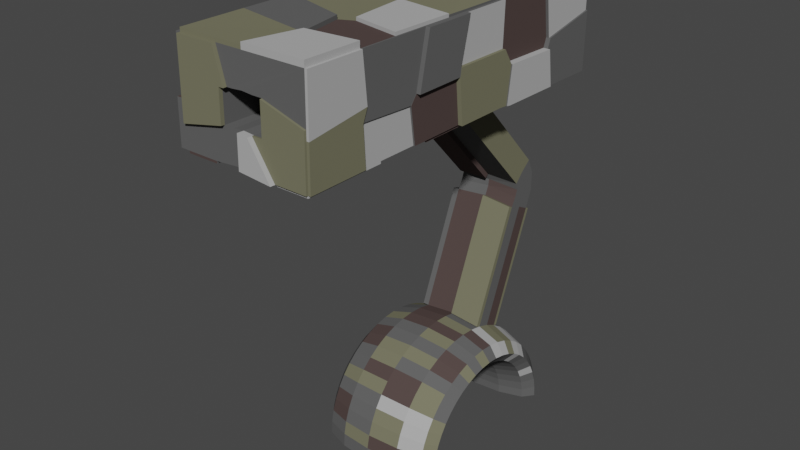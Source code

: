 # Source: Turret.blend  (saved by Blender 2.82.7; exported with 4.5.12 LTS)
import bpy
from mathutils import Matrix  # noqa: F401  (used for matrix-valued properties, if any)

bpy.ops.wm.read_factory_settings(use_empty=True)
scene = bpy.context.scene
scene.name = 'Scene'

# ---- collections
col_collection = bpy.data.collections.new('Collection'); scene.collection.children.link(col_collection)

# ---- materials (node trees are filled in below, after node groups)
mat_material_001 = bpy.data.materials.new('Material.001')
mat_material_001.use_transparent_shadow = False
mat_material_001.diffuse_color = (0.1149, 0.1149, 0.1149, 1.0)
mat_material_002 = bpy.data.materials.new('Material.002')
mat_material_002.use_transparent_shadow = False
mat_material_002.diffuse_color = (0.4292, 0.4292, 0.4292, 1.0)
mat_material_003 = bpy.data.materials.new('Material.003')
mat_material_003.use_transparent_shadow = False
mat_material_003.diffuse_color = (0.1789, 0.1744, 0.1138, 1.0)
mat_material_004 = bpy.data.materials.new('Material.004')
mat_material_004.use_transparent_shadow = False
mat_material_004.diffuse_color = (0.08353, 0.06015, 0.05661, 1.0)

# ---- material node trees

# ---- world
world_world = bpy.data.worlds.new('World'); scene.world = world_world
world_world.use_nodes = True; world_world.node_tree.nodes.clear()
_N = world_world.node_tree.nodes; _L = world_world.node_tree.links
n0 = _N.new('ShaderNodeOutputWorld'); n0.name = 'World Output'; n0.location = (300, 300)
n1 = _N.new('ShaderNodeBackground'); n1.name = 'Background'; n1.location = (10, 300)
n1.inputs[0].default_value = (0.05088, 0.05088, 0.05088, 1.0)
_L.new(n1.outputs[0], n0.inputs[0])
n0.is_active_output = True
world_world.color = (0.05088, 0.05088, 0.05088)
world_world.use_sun_shadow = False
world_world.sun_shadow_jitter_overblur = 0.0

# ---- meshes
me_torus = bpy.data.meshes.new('Torus')
me_torus.from_pydata([(-4.265e-08, 0.3401, -5.261e-08), (0.103, 0.331, -5.183e-08), (0.1784, 0.3061, -5.183e-08), (0.206, 0.2721, -4.777e-08), (0.1784, 0.2381, -4.777e-08), (0.103, 0.2132, -4.372e-08), (-4.265e-08, 0.2041, -4.234e-08), (-0.103, 0.2132, -4.169e-08), (-0.1784, 0.2381, -4.372e-08), (-0.206, 0.2721, -4.372e-08), (-0.1784, 0.3061, -4.777e-08), (-0.103, 0.331, -4.98e-08), (-3.206e-08, 0.3372, 0.04439), (0.103, 0.3281, 0.0432), (0.1784, 0.3035, 0.03995), (0.206, 0.2697, 0.03551), (0.1784, 0.236, 0.03107), (0.103, 0.2113, 0.02782), (-3.82e-08, 0.2023, 0.02663), (-0.103, 0.2113, 0.02782), (-0.1784, 0.236, 0.03107), (-0.206, 0.2697, 0.03551), (-0.1784, 0.3035, 0.03995), (-0.103, 0.3281, 0.0432), (-3.206e-08, 0.3285, 0.08802), (0.103, 0.3197, 0.08566), (0.1784, 0.2957, 0.07922), (0.206, 0.2628, 0.07042), (0.1784, 0.23, 0.06162), (0.103, 0.2059, 0.05517), (-3.206e-08, 0.1971, 0.05281), (-0.103, 0.2059, 0.05517), (-0.1784, 0.23, 0.06162), (-0.206, 0.2628, 0.07042), (-0.1784, 0.2957, 0.07922), (-0.103, 0.3197, 0.08566), (-3.206e-08, 0.3142, 0.1301), (0.103, 0.3058, 0.1267), (0.1784, 0.2828, 0.1171), (0.206, 0.2514, 0.1041), (0.1784, 0.2199, 0.0911), (0.103, 0.1969, 0.08158), (-3.206e-08, 0.1885, 0.07809), (-0.103, 0.1969, 0.08158), (-0.1784, 0.2199, 0.0911), (-0.206, 0.2514, 0.1041), (-0.1784, 0.2828, 0.1171), (-0.103, 0.3058, 0.1267), (-7.495e-09, 0.2945, 0.17), (0.103, 0.2866, 0.1655), (0.1784, 0.2651, 0.153), (0.206, 0.2356, 0.136), (0.1784, 0.2062, 0.119), (0.103, 0.1846, 0.1066), (-3.206e-08, 0.1767, 0.102), (-0.103, 0.1846, 0.1066), (-0.1784, 0.2062, 0.119), (-0.206, 0.2356, 0.136), (-0.1784, 0.2651, 0.153), (-0.103, 0.2866, 0.1655), (-7.495e-09, 0.2698, 0.207), (0.103, 0.2626, 0.2015), (0.1784, 0.2428, 0.1863), (0.206, 0.2159, 0.1656), (0.1784, 0.1889, 0.1449), (0.103, 0.1691, 0.1298), (-3.206e-08, 0.1619, 0.1242), (-0.103, 0.1691, 0.1298), (-0.1784, 0.1889, 0.1449), (-0.206, 0.2159, 0.1656), (-0.1784, 0.2428, 0.1863), (-0.103, 0.2626, 0.2015), (-7.495e-09, 0.2405, 0.2405), (0.103, 0.234, 0.234), (0.1784, 0.2164, 0.2164), (0.206, 0.1924, 0.1924), (0.1784, 0.1683, 0.1683), (0.103, 0.1507, 0.1507), (-7.495e-09, 0.1443, 0.1443), (-0.103, 0.1507, 0.1507), (-0.1784, 0.1683, 0.1683), (-0.206, 0.1924, 0.1924), (-0.1784, 0.2164, 0.2164), (-0.103, 0.234, 0.234), (-7.495e-09, 0.207, 0.2698), (0.103, 0.2015, 0.2626), (0.1784, 0.1863, 0.2428), (0.206, 0.1656, 0.2159), (0.1784, 0.1449, 0.1889), (0.103, 0.1298, 0.1691), (-7.495e-09, 0.1242, 0.1619), (-0.103, 0.1298, 0.1691), (-0.1784, 0.1449, 0.1889), (-0.206, 0.1656, 0.2159), (-0.1784, 0.1863, 0.2428), (-0.103, 0.2015, 0.2626), (-7.495e-09, 0.17, 0.2945), (0.103, 0.1655, 0.2866), (0.1784, 0.153, 0.2651), (0.206, 0.136, 0.2356), (0.1784, 0.119, 0.2062), (0.103, 0.1066, 0.1846), (-7.495e-09, 0.102, 0.1767), (-0.103, 0.1066, 0.1846), (-0.1784, 0.119, 0.2062), (-0.206, 0.136, 0.2356), (-0.1784, 0.153, 0.2651), (-0.103, 0.1655, 0.2866), (-3.466e-09, 0.3399, 0.7154), (0.103, 0.1267, 0.3058), (0.1784, 0.1171, 0.2828), (0.206, 0.1041, 0.2514), (0.1784, 0.0911, 0.2199), (0.103, 0.08158, 0.1969), (-7.495e-09, 0.07809, 0.1885), (-0.103, 0.08158, 0.1969), (-0.1784, 0.0911, 0.2199), (-0.206, 0.1041, 0.2514), (-0.1784, 0.1171, 0.2828), (-0.103, 0.1267, 0.3058), (-7.495e-09, 0.08802, 0.3285), (0.103, 0.08566, 0.3197), (0.1784, 0.07922, 0.2957), (0.206, 0.07042, 0.2628), (0.1784, 0.06162, 0.23), (0.103, 0.05517, 0.2059), (-7.495e-09, 0.05281, 0.1971), (-0.103, 0.05517, 0.2059), (-0.1784, 0.06162, 0.23), (-0.206, 0.07042, 0.2628), (-0.1784, 0.07922, 0.2957), (-0.103, 0.08566, 0.3197), (-7.495e-09, 0.04439, 0.3372), (0.103, 0.0432, 0.3281), (0.1784, 0.03995, 0.3035), (0.206, 0.03551, 0.2697), (0.1784, 0.03107, 0.236), (0.103, 0.02782, 0.2113), (-7.495e-09, 0.02663, 0.2023), (-0.103, 0.02782, 0.2113), (-0.1784, 0.03107, 0.236), (-0.206, 0.03551, 0.2697), (-0.1784, 0.03995, 0.3035), (-0.103, 0.0432, 0.3281), (-7.495e-09, 3.468e-08, 0.3401), (0.103, 3.389e-08, 0.331), (0.1784, 3.171e-08, 0.3061), (0.206, 2.874e-08, 0.2721), (0.1784, 2.576e-08, 0.2381), (0.103, 2.359e-08, 0.2132), (-7.495e-09, 2.279e-08, 0.2041), (-0.103, 2.359e-08, 0.2132), (-0.1784, 2.576e-08, 0.2381), (-0.206, 2.874e-08, 0.2721), (-0.1784, 3.171e-08, 0.3061), (-0.103, 3.389e-08, 0.331), (-7.495e-09, -0.04439, 0.3372), (0.103, -0.0432, 0.3281), (0.1784, -0.03995, 0.3035), (0.206, -0.03551, 0.2697), (0.1784, -0.03107, 0.236), (0.103, -0.02782, 0.2113), (-7.495e-09, -0.02663, 0.2023), (-0.103, -0.02782, 0.2113), (-0.1784, -0.03107, 0.236), (-0.206, -0.03551, 0.2697), (-0.1784, -0.03995, 0.3035), (-0.103, -0.0432, 0.3281), (-7.495e-09, -0.08802, 0.3285), (0.103, -0.08566, 0.3197), (0.1784, -0.07922, 0.2957), (0.206, -0.07042, 0.2628), (0.1784, -0.06162, 0.23), (0.103, -0.05517, 0.2059), (-7.495e-09, -0.05281, 0.1971), (-0.103, -0.05517, 0.2059), (-0.1784, -0.06162, 0.23), (-0.206, -0.07042, 0.2628), (-0.1784, -0.07922, 0.2957), (-0.103, -0.08566, 0.3197), (-7.495e-09, -0.1301, 0.3142), (0.103, -0.1267, 0.3058), (0.1784, -0.1171, 0.2828), (0.206, -0.1041, 0.2514), (0.1784, -0.0911, 0.2199), (0.103, -0.08158, 0.1969), (-7.495e-09, -0.07809, 0.1885), (-0.103, -0.08158, 0.1969), (-0.1784, -0.0911, 0.2199), (-0.206, -0.1041, 0.2514), (-0.1784, -0.1171, 0.2828), (-0.103, -0.1267, 0.3058), (-7.495e-09, -0.17, 0.2945), (0.103, -0.1655, 0.2866), (0.1784, -0.153, 0.2651), (0.206, -0.136, 0.2356), (0.1784, -0.119, 0.2062), (0.103, -0.1066, 0.1846), (-7.495e-09, -0.102, 0.1767), (-0.103, -0.1066, 0.1846), (-0.1784, -0.119, 0.2062), (-0.206, -0.136, 0.2356), (-0.1784, -0.153, 0.2651), (-0.103, -0.1655, 0.2866), (-7.495e-09, -0.207, 0.2698), (0.103, -0.2015, 0.2626), (0.1784, -0.1863, 0.2428), (0.206, -0.1656, 0.2159), (0.1784, -0.1449, 0.1889), (0.103, -0.1298, 0.1691), (-7.495e-09, -0.1242, 0.1619), (-0.103, -0.1298, 0.1691), (-0.1784, -0.1449, 0.1889), (-0.206, -0.1656, 0.2159), (-0.1784, -0.1863, 0.2428), (-0.103, -0.2015, 0.2626), (-7.495e-09, -0.2405, 0.2405), (0.103, -0.234, 0.234), (0.1784, -0.2164, 0.2164), (0.206, -0.1924, 0.1924), (0.1784, -0.1683, 0.1683), (0.103, -0.1507, 0.1507), (-7.495e-09, -0.1443, 0.1443), (-0.103, -0.1507, 0.1507), (-0.1784, -0.1683, 0.1683), (-0.206, -0.1924, 0.1924), (-0.1784, -0.2164, 0.2164), (-0.103, -0.234, 0.234), (-7.495e-09, -0.2698, 0.207), (0.103, -0.2626, 0.2015), (0.1784, -0.2428, 0.1863), (0.206, -0.2159, 0.1656), (0.1784, -0.1889, 0.1449), (0.103, -0.1691, 0.1298), (-3.206e-08, -0.1619, 0.1242), (-0.103, -0.1691, 0.1298), (-0.1784, -0.1889, 0.1449), (-0.206, -0.2159, 0.1656), (-0.1784, -0.2428, 0.1863), (-0.103, -0.2626, 0.2015), (-7.495e-09, -0.2945, 0.17), (0.103, -0.2866, 0.1655), (0.1784, -0.2651, 0.153), (0.206, -0.2356, 0.136), (0.1784, -0.2062, 0.119), (0.103, -0.1846, 0.1066), (-3.206e-08, -0.1767, 0.102), (-0.103, -0.1846, 0.1066), (-0.1784, -0.2062, 0.119), (-0.206, -0.2356, 0.136), (-0.1784, -0.2651, 0.153), (-0.103, -0.2866, 0.1655), (-3.206e-08, -0.3142, 0.1301), (0.103, -0.3058, 0.1267), (0.1784, -0.2828, 0.1171), (0.206, -0.2514, 0.1041), (0.1784, -0.2199, 0.0911), (0.103, -0.1969, 0.08158), (-3.206e-08, -0.1885, 0.07809), (-0.103, -0.1969, 0.08158), (-0.1784, -0.2199, 0.0911), (-0.206, -0.2514, 0.1041), (-0.1784, -0.2828, 0.1171), (-0.103, -0.3058, 0.1267), (-3.206e-08, -0.3285, 0.08802), (0.103, -0.3197, 0.08566), (0.1784, -0.2957, 0.07922), (0.206, -0.2628, 0.07042), (0.1784, -0.23, 0.06162), (0.103, -0.2059, 0.05517), (-3.206e-08, -0.1971, 0.05281), (-0.103, -0.2059, 0.05517), (-0.1784, -0.23, 0.06162), (-0.206, -0.2628, 0.07042), (-0.1784, -0.2957, 0.07922), (-0.103, -0.3197, 0.08566), (-3.206e-08, -0.3372, 0.04439), (0.103, -0.3281, 0.0432), (0.1784, -0.3035, 0.03995), (0.206, -0.2697, 0.03551), (0.1784, -0.236, 0.03107), (0.103, -0.2113, 0.02782), (-3.82e-08, -0.2023, 0.02663), (-0.103, -0.2113, 0.02782), (-0.1784, -0.236, 0.03107), (-0.206, -0.2697, 0.03551), (-0.1784, -0.3035, 0.03995), (-0.103, -0.3281, 0.0432), (-4.265e-08, -0.3401, -5.261e-08), (0.103, -0.331, -5.183e-08), (0.1784, -0.3061, -5.183e-08), (0.206, -0.2721, -4.777e-08), (0.1784, -0.2381, -4.777e-08), (0.103, -0.2132, -4.372e-08), (-4.265e-08, -0.2041, -4.234e-08), (-0.103, -0.2132, -4.169e-08), (-0.1784, -0.2381, -4.372e-08), (-0.206, -0.2721, -4.372e-08), (-0.1784, -0.3061, -4.777e-08), (-0.103, -0.331, -4.98e-08), (-3.818e-09, 0.3202, 0.6571), (0.103, 0.3157, 0.6492), (-0.103, 0.3157, 0.6492), (-2.769e-09, 0.3365, 0.7762), (0.103, 0.2769, 0.6684), (-0.103, 0.2769, 0.6684), (-3.818e-09, 0.2382, 0.6911), (0.103, 0.2359, 0.6823), (-0.103, 0.2359, 0.6823), (0.103, 0.3382, 0.7064), (-0.103, 0.3382, 0.7064), (-2.497e-09, 0.3123, 0.8215), (0.103, 0.2952, 0.7117), (-0.103, 0.2952, 0.7117), (-3.466e-09, 0.2512, 0.7205), (0.103, 0.2519, 0.7114), (-0.103, 0.2519, 0.7114), (0.103, 0.3389, 0.7674), (-0.103, 0.3389, 0.7674), (1.104e-09, 0.04995, 1.102), (0.103, 0.2981, 0.7531), (-0.103, 0.2981, 0.7531), (-2.769e-09, 0.2548, 0.7413), (0.103, 0.2595, 0.7335), (-0.103, 0.2595, 0.7335), (0.103, 0.3176, 0.8141), (-0.103, 0.3176, 0.8141), (1.733e-09, 0.01963, 1.121), (0.103, 0.2841, 0.7867), (-0.103, 0.2841, 0.7867), (-2.497e-09, 0.2475, 0.7609), (0.103, 0.2545, 0.7551), (-0.103, 0.2545, 0.7551), (0.103, 0.05525, 1.095), (-0.103, 0.05525, 1.095), (3.31e-09, 0.02374, 1.423), (0.103, 0.02176, 1.067), (-0.103, 0.02176, 1.067), (1.104e-09, -0.01491, 1.042), (0.103, -0.007871, 1.036), (-0.103, -0.007871, 1.036), (0.103, 0.01822, 1.112), (-0.103, 0.01822, 1.112), (0.103, -0.0249, 1.116), (-0.103, -0.0249, 1.116), (1.733e-09, -0.7504, 1.123), (0.103, -0.7495, 1.114), (-0.103, -0.7495, 1.114), (0.103, 0.02233, 1.414), (-0.103, 0.02233, 1.414), (3.31e-09, -0.02056, 1.427), (0.103, -0.02079, 1.417), (-0.103, -0.02079, 1.417), (0.203, -0.7495, 1.114), (0.203, -0.7454, 1.416), (0.203, 0.01822, 1.112), (0.203, -0.0249, 1.116), (-0.203, 0.4027, 1.248), (-0.203, -0.7476, 1.249), (-0.203, 0.01822, 1.112), (-0.203, -0.0249, 1.116), (-0.203, -0.02079, 1.417), (-0.203, -0.7495, 1.114), (-0.203, -0.7454, 1.416), (-0.203, 0.02233, 1.414), (2.179e-09, 0.4022, 1.116), (0.103, 0.4008, 1.107), (-0.103, 0.4008, 1.107), (-0.203, -0.03651, 1.275), (-0.203, 0.167, 1.275), (-0.203, 0.1735, 1.235), (0.203, 0.4049, 1.408), (0.203, 0.4008, 1.107), (-0.203, 0.4049, 1.408), (-0.203, 0.4008, 1.107), (-0.0334, -0.7482, 1.217), (-0.06582, -0.7482, 1.217), (-7.494e-09, -0.7485, 1.22), (0.0334, -0.7482, 1.217), (-6.983e-09, -0.7472, 1.318), (0.0334, -0.7469, 1.315), (-0.0334, -0.7469, 1.315), (0.06582, -0.7482, 1.217), (0.06582, -0.7469, 1.315), (-0.06582, -0.7469, 1.315), (0.06582, -0.1819, 1.21), (0.06582, -0.1806, 1.307), (-6.983e-09, -0.1809, 1.31), (-0.0334, -0.1806, 1.307), (0.0334, -0.1806, 1.307), (-7.494e-09, -0.1822, 1.213), (-0.0334, -0.1819, 1.21), (0.0334, -0.1819, 1.21), (-0.06582, -0.1819, 1.21), (-0.06582, -0.1806, 1.307), (3.787e-09, 0.02947, 1.486), (0.103, 0.02806, 1.477), (-0.103, 0.02806, 1.477), (3.787e-09, -0.01483, 1.49), (0.103, -0.01506, 1.481), (-0.103, -0.01506, 1.481), (-0.203, -0.04824, 1.24), (-0.203, -0.2167, 1.245), (-0.203, -0.2183, 1.291), (-0.203, -0.4028, 1.286), (-0.203, -0.4048, 1.315), (-0.203, -0.5976, 1.298), (-0.203, -0.6017, 1.251), (-0.203, 0.1793, 1.411), (-0.203, -0.1973, 1.417), (-0.203, -0.4056, 1.417), (-0.203, -0.6016, 1.416), (-0.203, 0.1433, 1.111), (-0.203, -0.04298, 1.116), (-0.203, -0.2524, 1.116), (-0.203, -0.4121, 1.115), (-0.203, -0.6165, 1.115), (0.203, 0.4033, 1.29), (0.203, -0.7477, 1.247), (0.203, 0.2132, 1.252), (0.203, 0.2027, 1.224), (0.203, 0.01876, 1.229), (0.203, -0.01171, 1.277), (0.203, -0.2049, 1.278), (0.203, -0.2087, 1.253), (0.203, -0.3691, 1.252), (0.203, -0.3889, 1.226), (0.203, -0.5673, 1.235), (0.203, -0.5519, 1.273), (0.203, -0.566, 1.415), (0.203, -0.334, 1.413), (0.203, -0.1712, 1.412), (0.203, -0.007348, 1.411), (0.203, 0.1924, 1.41), (0.203, -0.5607, 1.115), (0.203, -0.3735, 1.115), (0.203, -0.1951, 1.116), (0.203, 0.002234, 1.114), (0.203, 0.2186, 1.11), (-0.203, -0.5413, 1.416), (0.01731, -0.5814, 1.415), (0.004759, -0.7454, 1.416), (0.04008, -0.5795, 1.415), (0.01232, -0.02059, 1.426), (0.01296, -0.4351, 1.416), (0.05569, -0.4145, 1.416), (0.03808, -0.2264, 1.417), (-0.003458, -0.2063, 1.417), (-0.203, -0.369, 1.417), (0.203, -0.4425, 1.414), (0.203, -0.2382, 1.412), (-0.203, -0.1797, 1.417), (0.203, -0.01802, 1.411), (0.003071, 0.4049, 1.408), (0.02581, 0.1647, 1.411), (-0.01363, 0.1706, 1.411), (0.02498, 0.3059, 1.41), (-0.02075, 0.3183, 1.41), (0.203, 0.1719, 1.41), (-0.203, 0.1308, 1.412), (0.203, 0.3054, 1.409), (-0.203, 0.2745, 1.41), (0.203, 0.4025, 1.234), (-0.203, 0.4034, 1.296), (0.009919, 0.4029, 1.25), (0.03926, 0.4049, 1.408), (0.04493, 0.4016, 1.112), (0.2031, -0.5659, 1.434), (0.2031, -0.7453, 1.435), (0.004794, -0.7453, 1.435), (0.04011, -0.5794, 1.434), (-0.203, -0.369, 1.428), (-0.203, -0.4057, 1.428), (-0.203, -0.5413, 1.428), (0.04011, -0.5796, 1.427), (0.01734, -0.5815, 1.427), (0.01299, -0.4351, 1.428), (0.2032, -0.2382, 1.422), (0.2032, -0.334, 1.423), (0.05589, -0.4145, 1.426), (0.03828, -0.2264, 1.427), (0.2032, -0.4425, 1.424), (-0.0004952, -0.02097, 1.451), (-0.1035, -0.0212, 1.442), (-0.2035, -0.0212, 1.442), (0.01182, -0.021, 1.45), (-0.003953, -0.2067, 1.441), (-0.2035, -0.1801, 1.441), (0.01259, -0.02068, 1.432), (0.1033, -0.02087, 1.424), (0.2033, -0.01811, 1.417), (0.2033, -0.1713, 1.418), (0.03836, -0.2265, 1.423), (-0.003183, -0.2064, 1.423), (0.2033, -0.2383, 1.419), (-0.203, -0.6016, 1.428), (-0.203, -0.7454, 1.428), (-0.203, -0.5413, 1.428), (0.0401, -0.5795, 1.427), (0.01733, -0.5814, 1.427), (0.004783, -0.7454, 1.428), (0.0003474, 0.02406, 1.433), (0.1034, 0.02265, 1.424), (0.1034, -0.02047, 1.427), (0.2034, 0.1722, 1.42), (0.2034, -0.007029, 1.421), (0.2034, -0.01771, 1.421), (0.02615, 0.165, 1.421), (0.2031, 0.3056, 1.429), (0.2031, 0.1925, 1.43), (0.0259, 0.1648, 1.431), (-0.01354, 0.1708, 1.431), (0.02507, 0.306, 1.43), (0.2031, 0.1721, 1.43), (0.03928, 0.405, 1.415), (0.003082, 0.405, 1.415), (0.02499, 0.3059, 1.417), (-0.02074, 0.3184, 1.416), (0.203, 0.405, 1.415), (0.203, 0.3055, 1.416), (-0.203, 0.1311, 1.441), (-0.203, 0.1797, 1.44), (-0.01358, 0.1709, 1.44), (0.02503, 0.3062, 1.438), (-0.0207, 0.3186, 1.438), (-0.203, 0.2748, 1.439), (0.003071, 0.4051, 1.425), (-0.203, 0.4051, 1.425), (-0.203, 0.2747, 1.427), (-0.02075, 0.3185, 1.427), (-0.2183, -0.5976, 1.298), (-0.2183, -0.6017, 1.251), (-0.2183, -0.7476, 1.249), (-0.2183, -0.7454, 1.416), (-0.2183, -0.6016, 1.416), (-0.2333, -0.7495, 1.114), (-0.2333, -0.7476, 1.249), (-0.2333, -0.6017, 1.251), (-0.2333, -0.6165, 1.115), (-0.2155, -0.5976, 1.298), (-0.2155, -0.6017, 1.251), (-0.2155, -0.4048, 1.315), (-0.2155, -0.4028, 1.286), (-0.2155, -0.4121, 1.115), (-0.2155, -0.6165, 1.115), (-0.2286, -0.4048, 1.315), (-0.2286, -0.5976, 1.298), (-0.2286, -0.4056, 1.417), (-0.2286, -0.5413, 1.416), (-0.2286, -0.6016, 1.416), (-0.2062, -0.2183, 1.291), (-0.2062, -0.4028, 1.286), (-0.2062, -0.2167, 1.245), (-0.2062, -0.2524, 1.116), (-0.2062, -0.4121, 1.115), (-0.2387, -0.04824, 1.24), (-0.2387, -0.2167, 1.245), (-0.2387, -0.04298, 1.116), (-0.2387, -0.2524, 1.116), (-0.2148, 0.167, 1.275), (-0.2148, -0.03651, 1.275), (-0.2148, 0.02233, 1.414), (-0.2148, -0.02079, 1.417), (-0.2148, 0.1308, 1.412), (-0.2148, 0.1793, 1.411), (-0.2101, -0.03651, 1.275), (-0.2101, -0.04824, 1.24), (-0.2101, 0.1735, 1.235), (-0.2101, 0.167, 1.275), (-0.2101, 0.01822, 1.112), (-0.2101, -0.0249, 1.116), (-0.2101, 0.1433, 1.111), (-0.2101, -0.04298, 1.116), (-0.2273, 0.4034, 1.296), (-0.2273, 0.4027, 1.248), (-0.2273, 0.1735, 1.235), (-0.2273, 0.167, 1.275), (-0.2273, 0.2745, 1.41), (-0.2273, 0.4049, 1.408), (-0.2273, 0.1793, 1.411), (-0.2031, 0.4258, 1.296), (-0.2031, 0.4251, 1.247), (-4.052e-05, 0.4246, 1.116), (-0.1031, 0.4232, 1.107), (-0.2031, 0.4232, 1.107), (0.009878, 0.4253, 1.25), (0.04489, 0.424, 1.112), (0.203, 0.408, 1.29), (0.203, 0.4096, 1.408), (0.203, 0.4072, 1.234), (0.009921, 0.4076, 1.25), (0.03927, 0.4096, 1.408), (0.04496, 0.4141, 1.112), (0.1031, 0.4133, 1.107), (0.2031, 0.4133, 1.107), (0.2031, 0.4151, 1.233), (0.009952, 0.4155, 1.25), (0.2175, 0.2186, 1.11), (0.2175, 0.4008, 1.107), (0.2175, 0.4025, 1.234), (0.2175, 0.4033, 1.29), (0.2175, 0.2132, 1.252), (0.2175, 0.2027, 1.224), (0.2122, 0.4033, 1.29), (0.2122, 0.4049, 1.408), (0.2122, 0.2132, 1.252), (0.2122, 0.3054, 1.409), (0.2122, 0.1924, 1.41), (0.2247, 0.2027, 1.224), (0.2247, 0.01876, 1.229), (0.2247, 0.01822, 1.112), (0.2247, 0.002234, 1.114), (0.2247, 0.2186, 1.11), (0.2115, -0.01171, 1.277), (0.2115, -0.2049, 1.278), (0.2115, -0.01802, 1.411), (0.2115, -0.1712, 1.412), (0.2115, -0.007348, 1.411), (0.2215, 0.002234, 1.114), (0.2215, -0.0249, 1.116), (0.2215, 0.01876, 1.229), (0.2215, -0.01171, 1.277), (0.2215, -0.2049, 1.278), (0.2215, -0.2087, 1.253), (0.2215, -0.1951, 1.116), (0.2081, -0.2087, 1.253), (0.2081, -0.3691, 1.252), (0.2081, -0.3889, 1.226), (0.2081, -0.1951, 1.116), (0.2081, -0.3735, 1.115), (0.2207, -0.2049, 1.278), (0.2207, -0.2087, 1.253), (0.2207, -0.3691, 1.252), (0.2207, -0.2382, 1.412), (0.2207, -0.334, 1.413), (0.2207, -0.1712, 1.412), (0.2075, -0.3691, 1.252), (0.2075, -0.3889, 1.226), (0.2075, -0.5673, 1.235), (0.2075, -0.5519, 1.273), (0.2075, -0.4425, 1.414), (0.2075, -0.566, 1.415), (0.2075, -0.334, 1.413), (0.2107, -0.7477, 1.247), (0.2107, -0.7454, 1.416), (0.2107, -0.566, 1.415), (0.2107, -0.5519, 1.273), (0.2108, -0.5607, 1.115), (0.2108, -0.7495, 1.114), (0.2108, -0.7477, 1.247), (0.2108, -0.5673, 1.235), (0.2108, -0.5519, 1.273), (-0.203, -0.7485, 1.189), (-0.0802, -0.7454, 1.416), (-0.05036, -0.7469, 1.315), (0.203, -0.7473, 1.274), (-0.203, -0.7603, 1.189), (-0.203, -0.7595, 1.249), (-0.203, -0.7572, 1.416), (-0.06583, -0.7601, 1.218), (-0.06583, -0.7587, 1.315), (-0.08021, -0.7572, 1.416), (-0.05037, -0.7587, 1.315), (0.0002483, -0.7727, 1.124), (0.1033, -0.7718, 1.115), (0.0002483, -0.7708, 1.221), (0.03365, -0.7705, 1.218), (0.06583, -0.7549, 1.218), (0.06583, -0.7536, 1.315), (0.203, -0.7562, 1.115), (0.103, -0.7562, 1.115), (0.03341, -0.7549, 1.218), (0.203, -0.7544, 1.247), (0.203, -0.754, 1.274), (-0.103, -0.5123, 1.115), (-0.203, -0.4882, 1.115), (-0.103, -0.2204, 1.116), (0.203, -0.4978, 1.115), (0.103, -0.5278, 1.115), (0.103, -0.2735, 1.116), (0.203, -0.3236, 1.115), (0.103, -0.5278, 1.108), (0.103, -0.7495, 1.107), (0.203, -0.5607, 1.108), (0.203, -0.7495, 1.107), (0.203, -0.4978, 1.108), (0.203, -0.02488, 1.107), (0.103, -0.02488, 1.107), (0.203, -0.1951, 1.107), (0.103, -0.2735, 1.107), (0.203, -0.3236, 1.107), (-0.203, -0.2523, 1.106), (-0.203, -0.4121, 1.105), (-0.103, -0.2204, 1.106), (-0.103, -0.5123, 1.105), (-0.203, -0.4882, 1.105), (-0.103, -0.7495, 1.107), (-0.203, -0.7495, 1.107), (-0.103, -0.5123, 1.107), (-0.203, -0.6165, 1.107), (-0.203, -0.4882, 1.107), (0.103, 0.2182, 1.11), (0.203, 0.2663, 1.109), (0.103, 0.1049, 1.111), (1.908e-09, 0.1701, 1.119), (2.068e-09, 0.3073, 1.117), (-0.103, 0.3267, 1.108), (1.839e-09, 0.1107, 1.12), (-0.103, 0.1396, 1.111), (-0.203, 0.2518, 1.109), (-0.103, 0.1911, 1.11), (0.203, 0.4007, 1.099), (0.103, 0.4007, 1.099), (0.203, 0.2662, 1.101), (0.103, 0.2181, 1.101), (0.04323, 0.4013, 1.093), (0.1013, 0.4005, 1.088), (-0.001693, 0.307, 1.098), (-0.001693, 0.4019, 1.097), (0.1013, 0.218, 1.09), (0.1013, 0.1047, 1.092), (-0.001693, 0.1698, 1.1), (-0.0004512, 0.01956, 1.116), (0.1026, 0.01815, 1.107), (0.1026, 0.1049, 1.106), (-0.0004512, 0.1106, 1.115), (-0.0004512, 0.17, 1.114), (0.0005543, 0.1106, 1.114), (0.0005543, 0.17, 1.113), (0.0005543, 0.3072, 1.111), (-0.1025, 0.3266, 1.102), (-0.1025, 0.191, 1.104), (-0.1025, 0.1395, 1.104), (-0.103, 0.01813, 1.106), (-0.203, 0.01813, 1.106), (-0.203, 0.1432, 1.104), (-0.103, 0.1395, 1.104), (-0.203, 0.2517, 1.103), (-0.103, 0.191, 1.104), (0.0001762, 0.07393, 0.3343), (0.1032, 0.07157, 0.3255), (0.0001762, 0.2241, 0.6969), (0.1032, 0.2218, 0.6881), (-0.1222, 0.1267, 0.3058), (-0.1222, 0.08566, 0.3197), (-0.1222, 0.2769, 0.6684), (-0.1222, 0.2359, 0.6823), (0.000135, 0.1808, 0.2901), (0.1032, 0.1763, 0.2822), (0.1032, 0.3265, 0.6448), (0.000135, 0.331, 0.6527), (-4.397e-05, 0.3151, 0.8241), (-0.1031, 0.3204, 0.8167), (-0.1031, 0.05804, 1.097), (-4.396e-05, 0.05274, 1.105), (-0.0001791, 0.2361, 0.7503), (-0.1032, 0.2432, 0.7445), (-0.0001791, -0.02624, 1.031), (-0.1032, -0.0192, 1.025), (-0.1114, 0.05525, 1.095), (-0.1114, 0.3176, 0.8141), (-0.1114, 0.2841, 0.7867), (-0.1114, 0.02176, 1.067)], [], [(0, 12, 13, 1), (1, 13, 14, 2), (2, 14, 15, 3), (3, 15, 16, 4), (4, 16, 17, 5), (5, 17, 18, 6), (6, 18, 19, 7), (7, 19, 20, 8), (8, 20, 21, 9), (9, 21, 22, 10), (10, 22, 23, 11), (11, 23, 12, 0), (12, 24, 25, 13), (13, 25, 26, 14), (14, 26, 27, 15), (15, 27, 28, 16), (16, 28, 29, 17), (17, 29, 30, 18), (18, 30, 31, 19), (19, 31, 32, 20), (20, 32, 33, 21), (21, 33, 34, 22), (22, 34, 35, 23), (23, 35, 24, 12), (24, 36, 37, 25), (25, 37, 38, 26), (26, 38, 39, 27), (27, 39, 40, 28), (28, 40, 41, 29), (29, 41, 42, 30), (30, 42, 43, 31), (31, 43, 44, 32), (32, 44, 45, 33), (33, 45, 46, 34), (34, 46, 47, 35), (35, 47, 36, 24), (36, 48, 49, 37), (37, 49, 50, 38), (38, 50, 51, 39), (39, 51, 52, 40), (40, 52, 53, 41), (41, 53, 54, 42), (42, 54, 55, 43), (43, 55, 56, 44), (44, 56, 57, 45), (45, 57, 58, 46), (46, 58, 59, 47), (47, 59, 48, 36), (48, 60, 61, 49), (49, 61, 62, 50), (50, 62, 63, 51), (51, 63, 64, 52), (52, 64, 65, 53), (53, 65, 66, 54), (54, 66, 67, 55), (55, 67, 68, 56), (56, 68, 69, 57), (57, 69, 70, 58), (58, 70, 71, 59), (59, 71, 60, 48), (60, 72, 73, 61), (61, 73, 74, 62), (62, 74, 75, 63), (63, 75, 76, 64), (64, 76, 77, 65), (65, 77, 78, 66), (66, 78, 79, 67), (67, 79, 80, 68), (68, 80, 81, 69), (69, 81, 82, 70), (70, 82, 83, 71), (71, 83, 72, 60), (72, 84, 85, 73), (73, 85, 86, 74), (74, 86, 87, 75), (75, 87, 88, 76), (76, 88, 89, 77), (77, 89, 90, 78), (78, 90, 91, 79), (79, 91, 92, 80), (80, 92, 93, 81), (81, 93, 94, 82), (82, 94, 95, 83), (83, 95, 84, 72), (84, 96, 97, 85), (85, 97, 98, 86), (86, 98, 99, 87), (87, 99, 100, 88), (88, 100, 101, 89), (89, 101, 102, 90), (90, 102, 103, 91), (91, 103, 104, 92), (92, 104, 105, 93), (93, 105, 106, 94), (94, 106, 107, 95), (95, 107, 96, 84), (131, 308, 746, 744), (97, 109, 110, 98), (98, 110, 111, 99), (99, 111, 112, 100), (100, 112, 113, 101), (101, 113, 114, 102), (102, 114, 115, 103), (103, 115, 116, 104), (104, 116, 117, 105), (105, 117, 118, 106), (106, 118, 119, 107), (121, 109, 304, 307), (96, 107, 302, 300), (109, 121, 122, 110), (110, 122, 123, 111), (111, 123, 124, 112), (112, 124, 125, 113), (113, 125, 126, 114), (114, 126, 127, 115), (115, 127, 128, 116), (116, 128, 129, 117), (117, 129, 130, 118), (118, 130, 131, 119), (301, 97, 748, 749), (120, 132, 133, 121), (121, 133, 134, 122), (122, 134, 135, 123), (123, 135, 136, 124), (124, 136, 137, 125), (125, 137, 138, 126), (126, 138, 139, 127), (127, 139, 140, 128), (128, 140, 141, 129), (129, 141, 142, 130), (130, 142, 143, 131), (131, 143, 132, 120), (132, 144, 145, 133), (133, 145, 146, 134), (134, 146, 147, 135), (135, 147, 148, 136), (136, 148, 149, 137), (137, 149, 150, 138), (138, 150, 151, 139), (139, 151, 152, 140), (140, 152, 153, 141), (141, 153, 154, 142), (142, 154, 155, 143), (143, 155, 144, 132), (144, 156, 157, 145), (145, 157, 158, 146), (146, 158, 159, 147), (147, 159, 160, 148), (148, 160, 161, 149), (149, 161, 162, 150), (150, 162, 163, 151), (151, 163, 164, 152), (152, 164, 165, 153), (153, 165, 166, 154), (154, 166, 167, 155), (155, 167, 156, 144), (156, 168, 169, 157), (157, 169, 170, 158), (158, 170, 171, 159), (159, 171, 172, 160), (160, 172, 173, 161), (161, 173, 174, 162), (162, 174, 175, 163), (163, 175, 176, 164), (164, 176, 177, 165), (165, 177, 178, 166), (166, 178, 179, 167), (167, 179, 168, 156), (168, 180, 181, 169), (169, 181, 182, 170), (170, 182, 183, 171), (171, 183, 184, 172), (172, 184, 185, 173), (173, 185, 186, 174), (174, 186, 187, 175), (175, 187, 188, 176), (176, 188, 189, 177), (177, 189, 190, 178), (178, 190, 191, 179), (179, 191, 180, 168), (180, 192, 193, 181), (181, 193, 194, 182), (182, 194, 195, 183), (183, 195, 196, 184), (184, 196, 197, 185), (185, 197, 198, 186), (186, 198, 199, 187), (187, 199, 200, 188), (188, 200, 201, 189), (189, 201, 202, 190), (190, 202, 203, 191), (191, 203, 192, 180), (192, 204, 205, 193), (193, 205, 206, 194), (194, 206, 207, 195), (195, 207, 208, 196), (196, 208, 209, 197), (197, 209, 210, 198), (198, 210, 211, 199), (199, 211, 212, 200), (200, 212, 213, 201), (201, 213, 214, 202), (202, 214, 215, 203), (203, 215, 204, 192), (204, 216, 217, 205), (205, 217, 218, 206), (206, 218, 219, 207), (207, 219, 220, 208), (208, 220, 221, 209), (209, 221, 222, 210), (210, 222, 223, 211), (211, 223, 224, 212), (212, 224, 225, 213), (213, 225, 226, 214), (214, 226, 227, 215), (215, 227, 216, 204), (216, 228, 229, 217), (217, 229, 230, 218), (218, 230, 231, 219), (219, 231, 232, 220), (220, 232, 233, 221), (221, 233, 234, 222), (222, 234, 235, 223), (223, 235, 236, 224), (224, 236, 237, 225), (225, 237, 238, 226), (226, 238, 239, 227), (227, 239, 228, 216), (228, 240, 241, 229), (229, 241, 242, 230), (230, 242, 243, 231), (231, 243, 244, 232), (232, 244, 245, 233), (233, 245, 246, 234), (234, 246, 247, 235), (235, 247, 248, 236), (236, 248, 249, 237), (237, 249, 250, 238), (238, 250, 251, 239), (239, 251, 240, 228), (240, 252, 253, 241), (241, 253, 254, 242), (242, 254, 255, 243), (243, 255, 256, 244), (244, 256, 257, 245), (245, 257, 258, 246), (246, 258, 259, 247), (247, 259, 260, 248), (248, 260, 261, 249), (249, 261, 262, 250), (250, 262, 263, 251), (251, 263, 252, 240), (252, 264, 265, 253), (253, 265, 266, 254), (254, 266, 267, 255), (255, 267, 268, 256), (256, 268, 269, 257), (257, 269, 270, 258), (258, 270, 271, 259), (259, 271, 272, 260), (260, 272, 273, 261), (261, 273, 274, 262), (262, 274, 275, 263), (263, 275, 264, 252), (264, 276, 277, 265), (265, 277, 278, 266), (266, 278, 279, 267), (267, 279, 280, 268), (268, 280, 281, 269), (269, 281, 282, 270), (270, 282, 283, 271), (271, 283, 284, 272), (272, 284, 285, 273), (273, 285, 286, 274), (274, 286, 287, 275), (275, 287, 276, 264), (276, 288, 289, 277), (277, 289, 290, 278), (278, 290, 291, 279), (279, 291, 292, 280), (280, 292, 293, 281), (281, 293, 294, 282), (282, 294, 295, 283), (283, 295, 296, 284), (284, 296, 297, 285), (285, 297, 298, 286), (286, 298, 299, 287), (287, 299, 288, 276), (292, 291, 290, 289, 288, 299, 298, 297, 296, 295, 294, 293), (11, 0, 1, 2, 3, 4, 5, 6, 7, 8, 9, 10), (302, 305, 313, 310), (307, 304, 312, 315), (301, 300, 108, 309), (308, 306, 314, 316), (109, 97, 301, 304), (107, 119, 305, 302), (131, 120, 306, 308), (121, 307, 742, 740), (309, 108, 303, 317), (316, 314, 322, 324), (312, 309, 317, 320), (314, 315, 323, 322), (300, 302, 310, 108), (305, 308, 316, 313), (306, 307, 315, 314), (304, 301, 309, 312), (320, 317, 325, 328), (322, 323, 331, 330), (321, 324, 332, 329), (303, 318, 326, 311), (315, 312, 320, 323), (310, 313, 321, 318), (108, 310, 318, 303), (313, 316, 324, 321), (329, 332, 340, 337), (311, 326, 752, 751), (326, 329, 761, 760), (331, 328, 336, 339), (324, 322, 330, 332), (317, 303, 311, 325), (323, 320, 328, 331), (318, 321, 329, 326), (339, 336, 343, 679, 678, 346), (333, 319, 327, 341), (340, 338, 345, 347), (336, 333, 341, 343), (330, 331, 339, 338), (328, 325, 333, 336), (340, 332, 756, 758), (325, 311, 319, 333), (343, 341, 355, 437, 356), (352, 349, 364, 361), (334, 337, 344, 342), (319, 334, 342, 327), (337, 340, 347, 674, 676, 344), (338, 339, 346, 345), (350, 443, 351, 399, 398), (349, 352, 400, 397), (356, 437, 618, 619), (360, 413, 572, 570), (344, 676, 414, 413, 360), (411, 439, 548, 549), (369, 368, 560, 559), (467, 470, 469, 468), (677, 434, 683, 685), (349, 335, 454, 455, 459, 364), (461, 373, 578, 577), (407, 358, 532, 531), (404, 403, 550, 551), (409, 403, 404, 405, 410, 448), (342, 344, 360, 359), (362, 347, 345, 377, 375, 376, 652), (417, 462, 589, 587), (376, 375, 391, 393), (341, 327, 722, 723), (412, 370, 357, 374, 709), (709, 710, 738, 737), (327, 342, 708, 707), (361, 368, 401, 402, 403, 409, 451), (355, 341, 703, 701, 702, 438), (345, 346, 664, 663), (390, 392, 385, 386, 389, 387, 388, 394, 393, 391), (382, 383, 386, 385), (375, 377, 390, 391), (383, 380, 389, 386), (379, 381, 388, 387), (384, 376, 393, 394), (380, 379, 387, 389), (381, 654, 384, 394, 388), (377, 378, 392, 390), (378, 382, 385, 392), (395, 398, 399, 396), (397, 400, 398, 395), (335, 349, 397, 395), (352, 350, 398, 400), (351, 348, 396, 399), (348, 335, 395, 396), (414, 402, 556, 558), (416, 407, 540, 544), (362, 652, 358, 536, 535), (428, 429, 645, 646), (430, 449, 640, 642), (425, 424, 631, 632), (423, 422, 613, 614), (432, 422, 421, 420, 419, 433, 458), (371, 460, 606, 604), (418, 353, 648, 649), (435, 426, 427, 434, 677), (435, 680, 436, 628, 629), (438, 420, 608, 612), (372, 462, 599, 598), (441, 354, 468, 469), (363, 653, 441, 500, 496), (440, 442, 474, 475), (448, 444, 445, 446, 447, 451, 409), (449, 445, 444, 442, 429), (449, 430, 478, 481), (451, 447, 486, 487), (351, 443, 488, 489), (460, 371, 518, 519), (454, 335, 501, 507), (455, 456, 523, 522), (456, 455, 511, 512), (373, 461, 528, 527), (464, 466, 586, 585), (465, 464, 463, 373, 453), (462, 372, 594, 595), (442, 441, 469, 470), (354, 429, 467, 468), (429, 442, 470, 467), (474, 476, 471, 472, 473, 475), (448, 410, 472, 471), (444, 448, 471, 476), (439, 440, 475, 473), (410, 439, 473, 472), (442, 444, 476, 474), (477, 480, 479, 481, 478), (450, 446, 480, 477), (430, 450, 477, 478), (445, 449, 481, 479), (446, 445, 479, 480), (487, 486, 485, 482, 483, 484), (350, 352, 483, 482), (447, 443, 485, 486), (352, 361, 484, 483), (361, 451, 487, 484), (443, 350, 482, 485), (490, 489, 488, 493, 492, 494, 491), (452, 351, 489, 490), (447, 446, 492, 493), (446, 450, 494, 492), (431, 452, 490, 491), (443, 447, 493, 488), (450, 431, 491, 494), (500, 498, 499, 497, 495, 496), (442, 440, 499, 498), (439, 411, 495, 497), (441, 442, 498, 500), (440, 439, 497, 499), (411, 363, 496, 495), (504, 507, 501, 502, 503, 506, 505), (351, 452, 506, 503), (432, 458, 504, 505), (348, 351, 503, 502), (335, 348, 502, 501), (452, 432, 505, 506), (458, 454, 507, 504), (508, 512, 511, 510, 513, 509), (433, 460, 508, 509), (458, 433, 509, 513), (455, 454, 510, 511), (460, 456, 512, 508), (454, 458, 513, 510), (515, 517, 516, 519, 518, 514), (457, 456, 516, 517), (456, 460, 519, 516), (465, 453, 515, 514), (371, 465, 514, 518), (453, 457, 517, 515), (520, 522, 523, 524, 525, 521), (461, 408, 521, 525), (408, 459, 520, 521), (456, 457, 524, 523), (457, 461, 525, 524), (459, 455, 522, 520), (528, 529, 526, 527), (453, 373, 527, 526), (461, 457, 529, 528), (457, 453, 526, 529), (534, 530, 531, 532, 533), (358, 363, 533, 532), (411, 406, 530, 534), (406, 407, 531, 530), (363, 411, 534, 533), (537, 538, 535, 536), (416, 362, 535, 538), (358, 407, 537, 536), (407, 416, 538, 537), (542, 543, 544, 540, 539, 541), (405, 404, 542, 541), (404, 415, 543, 542), (415, 675, 416, 544, 543), (406, 405, 541, 539), (407, 406, 539, 540), (547, 545, 546, 549, 548), (439, 410, 547, 548), (406, 411, 549, 546), (405, 406, 546, 545), (410, 405, 545, 547), (552, 553, 554, 551, 550), (415, 404, 551, 554), (403, 402, 552, 550), (402, 414, 553, 552), (414, 415, 554, 553), (555, 557, 558, 556), (402, 401, 555, 556), (401, 413, 557, 555), (413, 414, 558, 557), (564, 559, 560, 562, 561, 563), (364, 459, 563, 561), (459, 408, 564, 563), (361, 364, 561, 562), (408, 369, 559, 564), (368, 361, 562, 560), (569, 570, 572, 566, 565, 568, 567, 571), (368, 369, 568, 565), (401, 368, 565, 566), (413, 401, 566, 572), (412, 359, 569, 571), (370, 412, 571, 567), (359, 360, 570, 569), (369, 370, 567, 568), (574, 575, 576, 579, 577, 578, 573), (408, 461, 577, 579), (463, 357, 574, 573), (357, 370, 575, 574), (373, 463, 573, 578), (369, 408, 579, 576), (370, 369, 576, 575), (580, 585, 586, 582, 583, 584, 581), (357, 463, 580, 581), (466, 365, 582, 586), (463, 464, 585, 580), (365, 367, 583, 582), (367, 374, 584, 583), (374, 357, 581, 584), (588, 587, 589, 590, 591), (464, 465, 591, 590), (371, 417, 587, 588), (465, 371, 588, 591), (462, 464, 590, 589), (592, 596, 595, 594, 593), (366, 466, 592, 593), (466, 464, 596, 592), (372, 366, 593, 594), (464, 462, 595, 596), (602, 597, 598, 599, 600, 601), (419, 420, 602, 601), (420, 438, 597, 602), (417, 419, 601, 600), (462, 417, 600, 599), (438, 702, 372, 598, 597), (607, 605, 603, 604, 606), (460, 433, 607, 606), (419, 417, 603, 605), (433, 419, 605, 607), (417, 371, 604, 603), (609, 611, 610, 612, 608), (421, 437, 611, 609), (420, 421, 609, 608), (355, 438, 612, 610), (437, 355, 610, 611), (616, 614, 613, 617, 615), (452, 431, 616, 615), (432, 452, 615, 617), (422, 432, 617, 613), (431, 423, 614, 616), (619, 618, 620, 621, 622, 623, 624), (437, 421, 620, 618), (424, 436, 624, 623), (422, 423, 622, 621), (423, 424, 623, 622), (436, 356, 619, 624), (421, 422, 621, 620), (628, 625, 626, 627, 629), (424, 425, 626, 625), (436, 424, 625, 628), (426, 435, 629, 627), (425, 426, 627, 626), (634, 632, 631, 630, 635, 633), (450, 430, 634, 633), (423, 431, 635, 630), (424, 423, 630, 631), (431, 450, 633, 635), (430, 425, 632, 634), (641, 639, 638, 637, 636, 642, 640), (429, 428, 639, 641), (427, 426, 637, 638), (449, 429, 641, 640), (428, 427, 638, 639), (426, 425, 636, 637), (425, 430, 642, 636), (643, 646, 645, 644), (418, 428, 646, 643), (429, 354, 644, 645), (354, 655, 418, 643, 644), (647, 650, 651, 649, 648), (428, 418, 649, 651), (434, 427, 650, 647), (353, 434, 647, 648), (427, 428, 651, 650), (656, 659, 660, 662, 661, 658, 657), (358, 652, 656, 657), (653, 654, 381, 379, 380, 383, 655, 354, 441), (378, 346, 670, 671), (376, 384, 660, 659), (384, 654, 662, 660), (652, 376, 659, 656), (363, 358, 657, 658), (654, 653, 661, 662), (653, 363, 658, 661), (663, 664, 666, 665), (346, 378, 666, 664), (377, 345, 663, 665), (378, 377, 665, 666), (673, 668, 667, 671, 670, 669, 672), (418, 655, 673, 672), (353, 418, 672, 669), (382, 378, 671, 667), (383, 382, 667, 668), (655, 383, 668, 673), (346, 353, 669, 670), (682, 681, 685, 683, 684), (674, 347, 696, 698), (414, 676, 693, 691), (677, 678, 679, 680, 435), (680, 679, 689, 690), (346, 678, 681, 682), (678, 677, 685, 681), (434, 353, 684, 683), (353, 346, 682, 684), (690, 689, 687, 686, 688), (356, 436, 688, 686), (679, 343, 687, 689), (343, 356, 686, 687), (436, 680, 690, 688), (691, 693, 694, 695, 692), (674, 675, 695, 694), (676, 674, 694, 693), (415, 414, 691, 692), (675, 415, 692, 695), (700, 698, 696, 697, 699), (362, 416, 699, 697), (347, 362, 697, 696), (675, 674, 698, 700), (416, 675, 700, 699), (713, 714, 712, 711), (372, 702, 713, 711), (701, 703, 720, 719), (705, 706, 367, 365), (708, 710, 731, 732), (710, 709, 374, 367, 706), (366, 372, 711, 712), (702, 701, 714, 713), (701, 366, 712, 714), (720, 721, 717, 718, 715, 716, 719), (466, 366, 716, 715), (704, 705, 717, 721), (365, 466, 715, 718), (705, 365, 718, 717), (366, 701, 719, 716), (703, 704, 721, 720), (723, 722, 725, 726, 724), (707, 704, 726, 725), (327, 707, 725, 722), (703, 341, 723, 724), (704, 703, 724, 726), (727, 732, 731, 730, 729, 728), (706, 705, 729, 730), (705, 704, 728, 729), (704, 707, 727, 728), (710, 706, 730, 731), (707, 708, 732, 727), (733, 734, 735, 737, 738, 736), (710, 708, 736, 738), (412, 709, 737, 735), (359, 412, 735, 734), (342, 359, 734, 733), (708, 342, 733, 736), (739, 740, 742, 741), (307, 306, 741, 742), (120, 121, 740, 739), (306, 120, 739, 741), (743, 744, 746, 745), (119, 131, 744, 743), (305, 119, 743, 745), (308, 305, 745, 746), (748, 747, 750, 749), (97, 96, 747, 748), (300, 301, 749, 750), (96, 300, 750, 747), (751, 752, 753, 754), (334, 319, 754, 753), (319, 311, 751, 754), (326, 334, 753, 752), (756, 755, 757, 758), (338, 340, 758, 757), (330, 338, 757, 755), (332, 330, 755, 756), (760, 761, 762, 759), (329, 337, 762, 761), (337, 334, 759, 762), (334, 326, 760, 759)])
me_torus.polygons.foreach_set('material_index', [0, 2, 0, 0, 0, 0, 0, 0, 0, 0, 0, 0, 0, 2, 2, 0, 0, 0, 0, 0, 0, 0, 0, 2, 0, 0, 0, 0, 0, 0, 0, 0, 0, 0, 2, 2, 0, 2, 0, 1, 0, 0, 0, 0, 0, 0, 0, 0, 2, 2, 0, 0, 0, 0, 0, 0, 0, 0, 2, 0, 2, 2, 0, 0, 0, 0, 0, 0, 0, 3, 2, 0, 0, 1, 1, 0, 0, 0, 0, 0, 0, 3, 3, 3, 0, 1, 1, 1, 0, 0, 0, 0, 0, 3, 0, 3, 0, 2, 2, 0, 0, 0, 0, 0, 0, 3, 2, 0, 0, 2, 1, 0, 0, 0, 0, 0, 2, 3, 2, 2, 0, 1, 1, 0, 0, 0, 0, 0, 0, 0, 0, 3, 2, 3, 0, 0, 0, 0, 0, 0, 0, 0, 0, 3, 3, 0, 2, 0, 0, 0, 0, 0, 0, 0, 2, 3, 2, 0, 0, 0, 0, 0, 0, 0, 0, 0, 0, 0, 0, 3, 2, 0, 0, 0, 0, 0, 0, 0, 3, 0, 2, 3, 0, 0, 0, 0, 0, 0, 0, 3, 3, 2, 0, 0, 0, 0, 0, 0, 0, 2, 0, 0, 0, 2, 3, 2, 0, 0, 0, 0, 0, 0, 0, 0, 0, 3, 3, 2, 0, 0, 0, 0, 0, 0, 0, 0, 2, 2, 1, 1, 2, 0, 0, 0, 0, 2, 0, 0, 0, 0, 2, 1, 2, 0, 0, 0, 0, 0, 0, 0, 3, 0, 2, 1, 2, 0, 0, 0, 0, 2, 0, 0, 3, 0, 3, 3, 0, 0, 0, 0, 0, 0, 0, 0, 0, 2, 0, 0, 0, 0, 0, 0, 0, 0, 0, 0, 0, 0, 0, 0, 3, 0, 0, 0, 3, 0, 3, 2, 3, 0, 0, 3, 0, 0, 3, 0, 0, 0, 0, 2, 0, 3, 2, 3, 0, 0, 0, 2, 0, 0, 0, 3, 0, 0, 0, 0, 0, 2, 3, 0, 0, 0, 0, 0, 0, 0, 0, 0, 0, 0, 3, 3, 2, 1, 1, 0, 1, 0, 0, 2, 0, 0, 0, 0, 0, 2, 2, 0, 1, 1, 1, 0, 0, 0, 0, 0, 0, 0, 0, 0, 0, 0, 0, 0, 0, 0, 0, 3, 0, 0, 1, 0, 0, 0, 3, 1, 2, 1, 0, 0, 0, 1, 2, 0, 2, 3, 1, 1, 0, 0, 0, 0, 0, 1, 3, 0, 0, 1, 1, 1, 0, 0, 0, 0, 0, 0, 1, 0, 1, 1, 1, 1, 0, 1, 1, 1, 0, 2, 0, 0, 0, 0, 0, 0, 2, 0, 0, 0, 0, 2, 0, 0, 0, 0, 0, 0, 0, 1, 1, 1, 0, 1, 0, 0, 0, 0, 0, 0, 0, 0, 0, 0, 0, 0, 0, 1, 1, 0, 1, 0, 0, 0, 0, 0, 3, 0, 3, 3, 0, 0, 0, 0, 0, 0, 3, 3, 3, 3, 3, 1, 0, 0, 0, 0, 3, 3, 3, 3, 2, 2, 2, 2, 0, 2, 0, 0, 0, 0, 0, 0, 0, 0, 1, 1, 1, 1, 1, 1, 1, 3, 3, 3, 3, 3, 3, 3, 2, 2, 2, 2, 0, 0, 0, 0, 0, 0, 0, 0, 0, 0, 0, 0, 1, 1, 0, 0, 1, 1, 0, 1, 0, 0, 1, 0, 0, 1, 0, 2, 0, 2, 2, 0, 0, 2, 3, 0, 0, 0, 0, 0, 0, 0, 0, 0, 0, 0, 0, 0, 0, 0, 0, 0, 1, 0, 1, 1, 2, 0, 2, 2, 0, 2, 2, 0, 0, 2, 2, 2, 2, 2, 2, 1, 1, 1, 1, 2, 2, 2, 2, 2, 2, 2, 1, 0, 0, 0, 3, 0, 0, 1, 1, 3, 3, 0, 0, 3, 0, 0, 0, 0, 0, 3, 3, 3, 0, 3, 0, 0, 2, 0, 0, 0, 0, 0, 0, 2, 2, 2, 2, 2, 2, 0, 0, 0, 0, 0, 0, 1, 1, 0, 0, 1, 1, 2, 0, 2, 2, 2, 2, 2, 2, 0, 2, 0, 2, 0, 0, 2, 0, 2, 2, 3, 0, 0, 0, 3, 3, 3, 3, 0, 0, 0, 0])
_uv = me_torus.uv_layers.new(name='UVMap')
_uv.uv.foreach_set('vector', [0.75, 0.5, 0.7708, 0.5, 0.7708, 0.5833, 0.75, 0.5833, 0.75, 0.5833, 0.7708, 0.5833, 0.7708, 0.6667, 0.75, 0.6667, 0.75, 0.6667, 0.7708, 0.6667, 0.7708, 0.75, 0.75, 0.75, 0.75, 0.75, 0.7708, 0.75, 0.7708, 0.8333, 0.75, 0.8333, 0.75, 0.8333, 0.7708, 0.8333, 0.7708, 0.9167, 0.75, 0.9167, 0.75, 0.9167, 0.7708, 0.9167, 0.7708, 1.0, 0.75, 1.0, 0.75, 2.22e-16, 0.7708, 2.22e-16, 0.7708, 0.08333, 0.75, 0.08333, 0.75, 0.08333, 0.7708, 0.08333, 0.7708, 0.1667, 0.75, 0.1667, 0.75, 0.1667, 0.7708, 0.1667, 0.7708, 0.25, 0.75, 0.25, 0.75, 0.25, 0.7708, 0.25, 0.7708, 0.3333, 0.75, 0.3333, 0.75, 0.3333, 0.7708, 0.3333, 0.7708, 0.4167, 0.75, 0.4167, 0.75, 0.4167, 0.7708, 0.4167, 0.7708, 0.5, 0.75, 0.5, 0.7708, 0.5, 0.7917, 0.5, 0.7917, 0.5833, 0.7708, 0.5833, 0.7708, 0.5833, 0.7917, 0.5833, 0.7917, 0.6667, 0.7708, 0.6667, 0.7708, 0.6667, 0.7917, 0.6667, 0.7917, 0.75, 0.7708, 0.75, 0.7708, 0.75, 0.7917, 0.75, 0.7917, 0.8333, 0.7708, 0.8333, 0.7708, 0.8333, 0.7917, 0.8333, 0.7917, 0.9167, 0.7708, 0.9167, 0.7708, 0.9167, 0.7917, 0.9167, 0.7917, 1.0, 0.7708, 1.0, 0.7708, 2.22e-16, 0.7917, 2.22e-16, 0.7917, 0.08333, 0.7708, 0.08333, 0.7708, 0.08333, 0.7917, 0.08333, 0.7917, 0.1667, 0.7708, 0.1667, 0.7708, 0.1667, 0.7917, 0.1667, 0.7917, 0.25, 0.7708, 0.25, 0.7708, 0.25, 0.7917, 0.25, 0.7917, 0.3333, 0.7708, 0.3333, 0.7708, 0.3333, 0.7917, 0.3333, 0.7917, 0.4167, 0.7708, 0.4167, 0.7708, 0.4167, 0.7917, 0.4167, 0.7917, 0.5, 0.7708, 0.5, 0.7917, 0.5, 0.8125, 0.5, 0.8125, 0.5833, 0.7917, 0.5833, 0.7917, 0.5833, 0.8125, 0.5833, 0.8125, 0.6667, 0.7917, 0.6667, 0.7917, 0.6667, 0.8125, 0.6667, 0.8125, 0.75, 0.7917, 0.75, 0.7917, 0.75, 0.8125, 0.75, 0.8125, 0.8333, 0.7917, 0.8333, 0.7917, 0.8333, 0.8125, 0.8333, 0.8125, 0.9167, 0.7917, 0.9167, 0.7917, 0.9167, 0.8125, 0.9167, 0.8125, 1.0, 0.7917, 1.0, 0.7917, 2.22e-16, 0.8125, 2.22e-16, 0.8125, 0.08333, 0.7917, 0.08333, 0.7917, 0.08333, 0.8125, 0.08333, 0.8125, 0.1667, 0.7917, 0.1667, 0.7917, 0.1667, 0.8125, 0.1667, 0.8125, 0.25, 0.7917, 0.25, 0.7917, 0.25, 0.8125, 0.25, 0.8125, 0.3333, 0.7917, 0.3333, 0.7917, 0.3333, 0.8125, 0.3333, 0.8125, 0.4167, 0.7917, 0.4167, 0.7917, 0.4167, 0.8125, 0.4167, 0.8125, 0.5, 0.7917, 0.5, 0.8125, 0.5, 0.8333, 0.5, 0.8333, 0.5833, 0.8125, 0.5833, 0.8125, 0.5833, 0.8333, 0.5833, 0.8333, 0.6667, 0.8125, 0.6667, 0.8125, 0.6667, 0.8333, 0.6667, 0.8333, 0.75, 0.8125, 0.75, 0.8125, 0.75, 0.8333, 0.75, 0.8333, 0.8333, 0.8125, 0.8333, 0.8125, 0.8333, 0.8333, 0.8333, 0.8333, 0.9167, 0.8125, 0.9167, 0.8125, 0.9167, 0.8333, 0.9167, 0.8333, 1.0, 0.8125, 1.0, 0.8125, 2.22e-16, 0.8333, 2.22e-16, 0.8333, 0.08333, 0.8125, 0.08333, 0.8125, 0.08333, 0.8333, 0.08333, 0.8333, 0.1667, 0.8125, 0.1667, 0.8125, 0.1667, 0.8333, 0.1667, 0.8333, 0.25, 0.8125, 0.25, 0.8125, 0.25, 0.8333, 0.25, 0.8333, 0.3333, 0.8125, 0.3333, 0.8125, 0.3333, 0.8333, 0.3333, 0.8333, 0.4167, 0.8125, 0.4167, 0.8125, 0.4167, 0.8333, 0.4167, 0.8333, 0.5, 0.8125, 0.5, 0.8333, 0.5, 0.8542, 0.5, 0.8542, 0.5833, 0.8333, 0.5833, 0.8333, 0.5833, 0.8542, 0.5833, 0.8542, 0.6667, 0.8333, 0.6667, 0.8333, 0.6667, 0.8542, 0.6667, 0.8542, 0.75, 0.8333, 0.75, 0.8333, 0.75, 0.8542, 0.75, 0.8542, 0.8333, 0.8333, 0.8333, 0.8333, 0.8333, 0.8542, 0.8333, 0.8542, 0.9167, 0.8333, 0.9167, 0.8333, 0.9167, 0.8542, 0.9167, 0.8542, 1.0, 0.8333, 1.0, 0.8333, 2.22e-16, 0.8542, 2.22e-16, 0.8542, 0.08333, 0.8333, 0.08333, 0.8333, 0.08333, 0.8542, 0.08333, 0.8542, 0.1667, 0.8333, 0.1667, 0.8333, 0.1667, 0.8542, 0.1667, 0.8542, 0.25, 0.8333, 0.25, 0.8333, 0.25, 0.8542, 0.25, 0.8542, 0.3333, 0.8333, 0.3333, 0.8333, 0.3333, 0.8542, 0.3333, 0.8542, 0.4167, 0.8333, 0.4167, 0.8333, 0.4167, 0.8542, 0.4167, 0.8542, 0.5, 0.8333, 0.5, 0.8542, 0.5, 0.875, 0.5, 0.875, 0.5833, 0.8542, 0.5833, 0.8542, 0.5833, 0.875, 0.5833, 0.875, 0.6667, 0.8542, 0.6667, 0.8542, 0.6667, 0.875, 0.6667, 0.875, 0.75, 0.8542, 0.75, 0.8542, 0.75, 0.875, 0.75, 0.875, 0.8333, 0.8542, 0.8333, 0.8542, 0.8333, 0.875, 0.8333, 0.875, 0.9167, 0.8542, 0.9167, 0.8542, 0.9167, 0.875, 0.9167, 0.875, 1.0, 0.8542, 1.0, 0.8542, 2.22e-16, 0.875, 2.22e-16, 0.875, 0.08333, 0.8542, 0.08333, 0.8542, 0.08333, 0.875, 0.08333, 0.875, 0.1667, 0.8542, 0.1667, 0.8542, 0.1667, 0.875, 0.1667, 0.875, 0.25, 0.8542, 0.25, 0.8542, 0.25, 0.875, 0.25, 0.875, 0.3333, 0.8542, 0.3333, 0.8542, 0.3333, 0.875, 0.3333, 0.875, 0.4167, 0.8542, 0.4167, 0.8542, 0.4167, 0.875, 0.4167, 0.875, 0.5, 0.8542, 0.5, 0.875, 0.5, 0.8958, 0.5, 0.8958, 0.5833, 0.875, 0.5833, 0.875, 0.5833, 0.8958, 0.5833, 0.8958, 0.6667, 0.875, 0.6667, 0.875, 0.6667, 0.8958, 0.6667, 0.8958, 0.75, 0.875, 0.75, 0.875, 0.75, 0.8958, 0.75, 0.8958, 0.8333, 0.875, 0.8333, 0.875, 0.8333, 0.8958, 0.8333, 0.8958, 0.9167, 0.875, 0.9167, 0.875, 0.9167, 0.8958, 0.9167, 0.8958, 1.0, 0.875, 1.0, 0.875, 2.22e-16, 0.8958, 2.22e-16, 0.8958, 0.08333, 0.875, 0.08333, 0.875, 0.08333, 0.8958, 0.08333, 0.8958, 0.1667, 0.875, 0.1667, 0.875, 0.1667, 0.8958, 0.1667, 0.8958, 0.25, 0.875, 0.25, 0.875, 0.25, 0.8958, 0.25, 0.8958, 0.3333, 0.875, 0.3333, 0.875, 0.3333, 0.8958, 0.3333, 0.8958, 0.4167, 0.875, 0.4167, 0.875, 0.4167, 0.8958, 0.4167, 0.8958, 0.5, 0.875, 0.5, 0.8958, 0.5, 0.9167, 0.5, 0.9167, 0.5833, 0.8958, 0.5833, 0.8958, 0.5833, 0.9167, 0.5833, 0.9167, 0.6667, 0.8958, 0.6667, 0.8958, 0.6667, 0.9167, 0.6667, 0.9167, 0.75, 0.8958, 0.75, 0.8958, 0.75, 0.9167, 0.75, 0.9167, 0.8333, 0.8958, 0.8333, 0.8958, 0.8333, 0.9167, 0.8333, 0.9167, 0.9167, 0.8958, 0.9167, 0.8958, 0.9167, 0.9167, 0.9167, 0.9167, 1.0, 0.8958, 1.0, 0.8958, 2.22e-16, 0.9167, 2.22e-16, 0.9167, 0.08333, 0.8958, 0.08333, 0.8958, 0.08333, 0.9167, 0.08333, 0.9167, 0.1667, 0.8958, 0.1667, 0.8958, 0.1667, 0.9167, 0.1667, 0.9167, 0.25, 0.8958, 0.25, 0.8958, 0.25, 0.9167, 0.25, 0.9167, 0.3333, 0.8958, 0.3333, 0.8958, 0.3333, 0.9167, 0.3333, 0.9167, 0.4167, 0.8958, 0.4167, 0.8958, 0.4167, 0.9167, 0.4167, 0.9167, 0.5, 0.8958, 0.5, 0.9583, 0.4167, 0.9583, 0.4167, 0.9583, 0.4167, 0.9583, 0.4167, 0.9167, 0.5833, 0.9375, 0.5833, 0.9375, 0.6667, 0.9167, 0.6667, 0.9167, 0.6667, 0.9375, 0.6667, 0.9375, 0.75, 0.9167, 0.75, 0.9167, 0.75, 0.9375, 0.75, 0.9375, 0.8333, 0.9167, 0.8333, 0.9167, 0.8333, 0.9375, 0.8333, 0.9375, 0.9167, 0.9167, 0.9167, 0.9167, 0.9167, 0.9375, 0.9167, 0.9375, 1.0, 0.9167, 1.0, 0.9167, 2.22e-16, 0.9375, 2.22e-16, 0.9375, 0.08333, 0.9167, 0.08333, 0.9167, 0.08333, 0.9375, 0.08333, 0.9375, 0.1667, 0.9167, 0.1667, 0.9167, 0.1667, 0.9375, 0.1667, 0.9375, 0.25, 0.9167, 0.25, 0.9167, 0.25, 0.9375, 0.25, 0.9375, 0.3333, 0.9167, 0.3333, 0.9167, 0.3333, 0.9375, 0.3333, 0.9375, 0.4167, 0.9167, 0.4167, 0.9583, 0.5833, 0.9375, 0.5833, 0.9375, 0.5833, 0.9583, 0.5833, 0.9167, 0.5, 0.9167, 0.4167, 0.9167, 0.4167, 0.9167, 0.5, 0.9375, 0.5833, 0.9583, 0.5833, 0.9583, 0.6667, 0.9375, 0.6667, 0.9375, 0.6667, 0.9583, 0.6667, 0.9583, 0.75, 0.9375, 0.75, 0.9375, 0.75, 0.9583, 0.75, 0.9583, 0.8333, 0.9375, 0.8333, 0.9375, 0.8333, 0.9583, 0.8333, 0.9583, 0.9167, 0.9375, 0.9167, 0.9375, 0.9167, 0.9583, 0.9167, 0.9583, 1.0, 0.9375, 1.0, 0.9375, 2.22e-16, 0.9583, 2.22e-16, 0.9583, 0.08333, 0.9375, 0.08333, 0.9375, 0.08333, 0.9583, 0.08333, 0.9583, 0.1667, 0.9375, 0.1667, 0.9375, 0.1667, 0.9583, 0.1667, 0.9583, 0.25, 0.9375, 0.25, 0.9375, 0.25, 0.9583, 0.25, 0.9583, 0.3333, 0.9375, 0.3333, 0.9375, 0.3333, 0.9583, 0.3333, 0.9583, 0.4167, 0.9375, 0.4167, 0.9167, 0.5833, 0.9167, 0.5833, 0.9167, 0.5833, 0.9167, 0.5833, 0.9583, 0.5, 0.9792, 0.5, 0.9792, 0.5833, 0.9583, 0.5833, 0.9583, 0.5833, 0.9792, 0.5833, 0.9792, 0.6667, 0.9583, 0.6667, 0.9583, 0.6667, 0.9792, 0.6667, 0.9792, 0.75, 0.9583, 0.75, 0.9583, 0.75, 0.9792, 0.75, 0.9792, 0.8333, 0.9583, 0.8333, 0.9583, 0.8333, 0.9792, 0.8333, 0.9792, 0.9167, 0.9583, 0.9167, 0.9583, 0.9167, 0.9792, 0.9167, 0.9792, 1.0, 0.9583, 1.0, 0.9583, 2.22e-16, 0.9792, 2.22e-16, 0.9792, 0.08333, 0.9583, 0.08333, 0.9583, 0.08333, 0.9792, 0.08333, 0.9792, 0.1667, 0.9583, 0.1667, 0.9583, 0.1667, 0.9792, 0.1667, 0.9792, 0.25, 0.9583, 0.25, 0.9583, 0.25, 0.9792, 0.25, 0.9792, 0.3333, 0.9583, 0.3333, 0.9583, 0.3333, 0.9792, 0.3333, 0.9792, 0.4167, 0.9583, 0.4167, 0.9583, 0.4167, 0.9792, 0.4167, 0.9792, 0.5, 0.9583, 0.5, 0.9792, 0.5, 1.0, 0.5, 1.0, 0.5833, 0.9792, 0.5833, 0.9792, 0.5833, 1.0, 0.5833, 1.0, 0.6667, 0.9792, 0.6667, 0.9792, 0.6667, 1.0, 0.6667, 1.0, 0.75, 0.9792, 0.75, 0.9792, 0.75, 1.0, 0.75, 1.0, 0.8333, 0.9792, 0.8333, 0.9792, 0.8333, 1.0, 0.8333, 1.0, 0.9167, 0.9792, 0.9167, 0.9792, 0.9167, 1.0, 0.9167, 1.0, 1.0, 0.9792, 1.0, 0.9792, 2.22e-16, 1.0, 2.22e-16, 1.0, 0.08333, 0.9792, 0.08333, 0.9792, 0.08333, 1.0, 0.08333, 1.0, 0.1667, 0.9792, 0.1667, 0.9792, 0.1667, 1.0, 0.1667, 1.0, 0.25, 0.9792, 0.25, 0.9792, 0.25, 1.0, 0.25, 1.0, 0.3333, 0.9792, 0.3333, 0.9792, 0.3333, 1.0, 0.3333, 1.0, 0.4167, 0.9792, 0.4167, 0.9792, 0.4167, 1.0, 0.4167, 1.0, 0.5, 0.9792, 0.5, 8.882e-16, 0.5, 0.02083, 0.5, 0.02083, 0.5833, 8.882e-16, 0.5833, 8.882e-16, 0.5833, 0.02083, 0.5833, 0.02083, 0.6667, 8.882e-16, 0.6667, 8.882e-16, 0.6667, 0.02083, 0.6667, 0.02083, 0.75, 8.882e-16, 0.75, 8.882e-16, 0.75, 0.02083, 0.75, 0.02083, 0.8333, 8.882e-16, 0.8333, 8.882e-16, 0.8333, 0.02083, 0.8333, 0.02083, 0.9167, 8.882e-16, 0.9167, 8.882e-16, 0.9167, 0.02083, 0.9167, 0.02083, 1.0, 8.882e-16, 1.0, 8.882e-16, 2.22e-16, 0.02083, 2.22e-16, 0.02083, 0.08333, 8.882e-16, 0.08333, 8.882e-16, 0.08333, 0.02083, 0.08333, 0.02083, 0.1667, 8.882e-16, 0.1667, 8.882e-16, 0.1667, 0.02083, 0.1667, 0.02083, 0.25, 8.882e-16, 0.25, 8.882e-16, 0.25, 0.02083, 0.25, 0.02083, 0.3333, 8.882e-16, 0.3333, 8.882e-16, 0.3333, 0.02083, 0.3333, 0.02083, 0.4167, 8.882e-16, 0.4167, 8.882e-16, 0.4167, 0.02083, 0.4167, 0.02083, 0.5, 8.882e-16, 0.5, 0.02083, 0.5, 0.04167, 0.5, 0.04167, 0.5833, 0.02083, 0.5833, 0.02083, 0.5833, 0.04167, 0.5833, 0.04167, 0.6667, 0.02083, 0.6667, 0.02083, 0.6667, 0.04167, 0.6667, 0.04167, 0.75, 0.02083, 0.75, 0.02083, 0.75, 0.04167, 0.75, 0.04167, 0.8333, 0.02083, 0.8333, 0.02083, 0.8333, 0.04167, 0.8333, 0.04167, 0.9167, 0.02083, 0.9167, 0.02083, 0.9167, 0.04167, 0.9167, 0.04167, 1.0, 0.02083, 1.0, 0.02083, 2.22e-16, 0.04167, 2.22e-16, 0.04167, 0.08333, 0.02083, 0.08333, 0.02083, 0.08333, 0.04167, 0.08333, 0.04167, 0.1667, 0.02083, 0.1667, 0.02083, 0.1667, 0.04167, 0.1667, 0.04167, 0.25, 0.02083, 0.25, 0.02083, 0.25, 0.04167, 0.25, 0.04167, 0.3333, 0.02083, 0.3333, 0.02083, 0.3333, 0.04167, 0.3333, 0.04167, 0.4167, 0.02083, 0.4167, 0.02083, 0.4167, 0.04167, 0.4167, 0.04167, 0.5, 0.02083, 0.5, 0.04167, 0.5, 0.0625, 0.5, 0.0625, 0.5833, 0.04167, 0.5833, 0.04167, 0.5833, 0.0625, 0.5833, 0.0625, 0.6667, 0.04167, 0.6667, 0.04167, 0.6667, 0.0625, 0.6667, 0.0625, 0.75, 0.04167, 0.75, 0.04167, 0.75, 0.0625, 0.75, 0.0625, 0.8333, 0.04167, 0.8333, 0.04167, 0.8333, 0.0625, 0.8333, 0.0625, 0.9167, 0.04167, 0.9167, 0.04167, 0.9167, 0.0625, 0.9167, 0.0625, 1.0, 0.04167, 1.0, 0.04167, 2.22e-16, 0.0625, 2.22e-16, 0.0625, 0.08333, 0.04167, 0.08333, 0.04167, 0.08333, 0.0625, 0.08333, 0.0625, 0.1667, 0.04167, 0.1667, 0.04167, 0.1667, 0.0625, 0.1667, 0.0625, 0.25, 0.04167, 0.25, 0.04167, 0.25, 0.0625, 0.25, 0.0625, 0.3333, 0.04167, 0.3333, 0.04167, 0.3333, 0.0625, 0.3333, 0.0625, 0.4167, 0.04167, 0.4167, 0.04167, 0.4167, 0.0625, 0.4167, 0.0625, 0.5, 0.04167, 0.5, 0.0625, 0.5, 0.08333, 0.5, 0.08333, 0.5833, 0.0625, 0.5833, 0.0625, 0.5833, 0.08333, 0.5833, 0.08333, 0.6667, 0.0625, 0.6667, 0.0625, 0.6667, 0.08333, 0.6667, 0.08333, 0.75, 0.0625, 0.75, 0.0625, 0.75, 0.08333, 0.75, 0.08333, 0.8333, 0.0625, 0.8333, 0.0625, 0.8333, 0.08333, 0.8333, 0.08333, 0.9167, 0.0625, 0.9167, 0.0625, 0.9167, 0.08333, 0.9167, 0.08333, 1.0, 0.0625, 1.0, 0.0625, 2.22e-16, 0.08333, 2.22e-16, 0.08333, 0.08333, 0.0625, 0.08333, 0.0625, 0.08333, 0.08333, 0.08333, 0.08333, 0.1667, 0.0625, 0.1667, 0.0625, 0.1667, 0.08333, 0.1667, 0.08333, 0.25, 0.0625, 0.25, 0.0625, 0.25, 0.08333, 0.25, 0.08333, 0.3333, 0.0625, 0.3333, 0.0625, 0.3333, 0.08333, 0.3333, 0.08333, 0.4167, 0.0625, 0.4167, 0.0625, 0.4167, 0.08333, 0.4167, 0.08333, 0.5, 0.0625, 0.5, 0.08333, 0.5, 0.1042, 0.5, 0.1042, 0.5833, 0.08333, 0.5833, 0.08333, 0.5833, 0.1042, 0.5833, 0.1042, 0.6667, 0.08333, 0.6667, 0.08333, 0.6667, 0.1042, 0.6667, 0.1042, 0.75, 0.08333, 0.75, 0.08333, 0.75, 0.1042, 0.75, 0.1042, 0.8333, 0.08333, 0.8333, 0.08333, 0.8333, 0.1042, 0.8333, 0.1042, 0.9167, 0.08333, 0.9167, 0.08333, 0.9167, 0.1042, 0.9167, 0.1042, 1.0, 0.08333, 1.0, 0.08333, 2.22e-16, 0.1042, 2.22e-16, 0.1042, 0.08333, 0.08333, 0.08333, 0.08333, 0.08333, 0.1042, 0.08333, 0.1042, 0.1667, 0.08333, 0.1667, 0.08333, 0.1667, 0.1042, 0.1667, 0.1042, 0.25, 0.08333, 0.25, 0.08333, 0.25, 0.1042, 0.25, 0.1042, 0.3333, 0.08333, 0.3333, 0.08333, 0.3333, 0.1042, 0.3333, 0.1042, 0.4167, 0.08333, 0.4167, 0.08333, 0.4167, 0.1042, 0.4167, 0.1042, 0.5, 0.08333, 0.5, 0.1042, 0.5, 0.125, 0.5, 0.125, 0.5833, 0.1042, 0.5833, 0.1042, 0.5833, 0.125, 0.5833, 0.125, 0.6667, 0.1042, 0.6667, 0.1042, 0.6667, 0.125, 0.6667, 0.125, 0.75, 0.1042, 0.75, 0.1042, 0.75, 0.125, 0.75, 0.125, 0.8333, 0.1042, 0.8333, 0.1042, 0.8333, 0.125, 0.8333, 0.125, 0.9167, 0.1042, 0.9167, 0.1042, 0.9167, 0.125, 0.9167, 0.125, 1.0, 0.1042, 1.0, 0.1042, 2.22e-16, 0.125, 2.22e-16, 0.125, 0.08333, 0.1042, 0.08333, 0.1042, 0.08333, 0.125, 0.08333, 0.125, 0.1667, 0.1042, 0.1667, 0.1042, 0.1667, 0.125, 0.1667, 0.125, 0.25, 0.1042, 0.25, 0.1042, 0.25, 0.125, 0.25, 0.125, 0.3333, 0.1042, 0.3333, 0.1042, 0.3333, 0.125, 0.3333, 0.125, 0.4167, 0.1042, 0.4167, 0.1042, 0.4167, 0.125, 0.4167, 0.125, 0.5, 0.1042, 0.5, 0.125, 0.5, 0.1458, 0.5, 0.1458, 0.5833, 0.125, 0.5833, 0.125, 0.5833, 0.1458, 0.5833, 0.1458, 0.6667, 0.125, 0.6667, 0.125, 0.6667, 0.1458, 0.6667, 0.1458, 0.75, 0.125, 0.75, 0.125, 0.75, 0.1458, 0.75, 0.1458, 0.8333, 0.125, 0.8333, 0.125, 0.8333, 0.1458, 0.8333, 0.1458, 0.9167, 0.125, 0.9167, 0.125, 0.9167, 0.1458, 0.9167, 0.1458, 1.0, 0.125, 1.0, 0.125, 2.22e-16, 0.1458, 2.22e-16, 0.1458, 0.08333, 0.125, 0.08333, 0.125, 0.08333, 0.1458, 0.08333, 0.1458, 0.1667, 0.125, 0.1667, 0.125, 0.1667, 0.1458, 0.1667, 0.1458, 0.25, 0.125, 0.25, 0.125, 0.25, 0.1458, 0.25, 0.1458, 0.3333, 0.125, 0.3333, 0.125, 0.3333, 0.1458, 0.3333, 0.1458, 0.4167, 0.125, 0.4167, 0.125, 0.4167, 0.1458, 0.4167, 0.1458, 0.5, 0.125, 0.5, 0.1458, 0.5, 0.1667, 0.5, 0.1667, 0.5833, 0.1458, 0.5833, 0.1458, 0.5833, 0.1667, 0.5833, 0.1667, 0.6667, 0.1458, 0.6667, 0.1458, 0.6667, 0.1667, 0.6667, 0.1667, 0.75, 0.1458, 0.75, 0.1458, 0.75, 0.1667, 0.75, 0.1667, 0.8333, 0.1458, 0.8333, 0.1458, 0.8333, 0.1667, 0.8333, 0.1667, 0.9167, 0.1458, 0.9167, 0.1458, 0.9167, 0.1667, 0.9167, 0.1667, 1.0, 0.1458, 1.0, 0.1458, 2.22e-16, 0.1667, 2.22e-16, 0.1667, 0.08333, 0.1458, 0.08333, 0.1458, 0.08333, 0.1667, 0.08333, 0.1667, 0.1667, 0.1458, 0.1667, 0.1458, 0.1667, 0.1667, 0.1667, 0.1667, 0.25, 0.1458, 0.25, 0.1458, 0.25, 0.1667, 0.25, 0.1667, 0.3333, 0.1458, 0.3333, 0.1458, 0.3333, 0.1667, 0.3333, 0.1667, 0.4167, 0.1458, 0.4167, 0.1458, 0.4167, 0.1667, 0.4167, 0.1667, 0.5, 0.1458, 0.5, 0.1667, 0.5, 0.1875, 0.5, 0.1875, 0.5833, 0.1667, 0.5833, 0.1667, 0.5833, 0.1875, 0.5833, 0.1875, 0.6667, 0.1667, 0.6667, 0.1667, 0.6667, 0.1875, 0.6667, 0.1875, 0.75, 0.1667, 0.75, 0.1667, 0.75, 0.1875, 0.75, 0.1875, 0.8333, 0.1667, 0.8333, 0.1667, 0.8333, 0.1875, 0.8333, 0.1875, 0.9167, 0.1667, 0.9167, 0.1667, 0.9167, 0.1875, 0.9167, 0.1875, 1.0, 0.1667, 1.0, 0.1667, 2.22e-16, 0.1875, 2.22e-16, 0.1875, 0.08333, 0.1667, 0.08333, 0.1667, 0.08333, 0.1875, 0.08333, 0.1875, 0.1667, 0.1667, 0.1667, 0.1667, 0.1667, 0.1875, 0.1667, 0.1875, 0.25, 0.1667, 0.25, 0.1667, 0.25, 0.1875, 0.25, 0.1875, 0.3333, 0.1667, 0.3333, 0.1667, 0.3333, 0.1875, 0.3333, 0.1875, 0.4167, 0.1667, 0.4167, 0.1667, 0.4167, 0.1875, 0.4167, 0.1875, 0.5, 0.1667, 0.5, 0.1875, 0.5, 0.2083, 0.5, 0.2083, 0.5833, 0.1875, 0.5833, 0.1875, 0.5833, 0.2083, 0.5833, 0.2083, 0.6667, 0.1875, 0.6667, 0.1875, 0.6667, 0.2083, 0.6667, 0.2083, 0.75, 0.1875, 0.75, 0.1875, 0.75, 0.2083, 0.75, 0.2083, 0.8333, 0.1875, 0.8333, 0.1875, 0.8333, 0.2083, 0.8333, 0.2083, 0.9167, 0.1875, 0.9167, 0.1875, 0.9167, 0.2083, 0.9167, 0.2083, 1.0, 0.1875, 1.0, 0.1875, 2.22e-16, 0.2083, 2.22e-16, 0.2083, 0.08333, 0.1875, 0.08333, 0.1875, 0.08333, 0.2083, 0.08333, 0.2083, 0.1667, 0.1875, 0.1667, 0.1875, 0.1667, 0.2083, 0.1667, 0.2083, 0.25, 0.1875, 0.25, 0.1875, 0.25, 0.2083, 0.25, 0.2083, 0.3333, 0.1875, 0.3333, 0.1875, 0.3333, 0.2083, 0.3333, 0.2083, 0.4167, 0.1875, 0.4167, 0.1875, 0.4167, 0.2083, 0.4167, 0.2083, 0.5, 0.1875, 0.5, 0.2083, 0.5, 0.2292, 0.5, 0.2292, 0.5833, 0.2083, 0.5833, 0.2083, 0.5833, 0.2292, 0.5833, 0.2292, 0.6667, 0.2083, 0.6667, 0.2083, 0.6667, 0.2292, 0.6667, 0.2292, 0.75, 0.2083, 0.75, 0.2083, 0.75, 0.2292, 0.75, 0.2292, 0.8333, 0.2083, 0.8333, 0.2083, 0.8333, 0.2292, 0.8333, 0.2292, 0.9167, 0.2083, 0.9167, 0.2083, 0.9167, 0.2292, 0.9167, 0.2292, 1.0, 0.2083, 1.0, 0.2083, 2.22e-16, 0.2292, 2.22e-16, 0.2292, 0.08333, 0.2083, 0.08333, 0.2083, 0.08333, 0.2292, 0.08333, 0.2292, 0.1667, 0.2083, 0.1667, 0.2083, 0.1667, 0.2292, 0.1667, 0.2292, 0.25, 0.2083, 0.25, 0.2083, 0.25, 0.2292, 0.25, 0.2292, 0.3333, 0.2083, 0.3333, 0.2083, 0.3333, 0.2292, 0.3333, 0.2292, 0.4167, 0.2083, 0.4167, 0.2083, 0.4167, 0.2292, 0.4167, 0.2292, 0.5, 0.2083, 0.5, 0.2292, 0.5, 0.25, 0.5, 0.25, 0.5833, 0.2292, 0.5833, 0.2292, 0.5833, 0.25, 0.5833, 0.25, 0.6667, 0.2292, 0.6667, 0.2292, 0.6667, 0.25, 0.6667, 0.25, 0.75, 0.2292, 0.75, 0.2292, 0.75, 0.25, 0.75, 0.25, 0.8333, 0.2292, 0.8333, 0.2292, 0.8333, 0.25, 0.8333, 0.25, 0.9167, 0.2292, 0.9167, 0.2292, 0.9167, 0.25, 0.9167, 0.25, 1.0, 0.2292, 1.0, 0.2292, 2.22e-16, 0.25, 2.22e-16, 0.25, 0.08333, 0.2292, 0.08333, 0.2292, 0.08333, 0.25, 0.08333, 0.25, 0.1667, 0.2292, 0.1667, 0.2292, 0.1667, 0.25, 0.1667, 0.25, 0.25, 0.2292, 0.25, 0.2292, 0.25, 0.25, 0.25, 0.25, 0.3333, 0.2292, 0.3333, 0.2292, 0.3333, 0.25, 0.3333, 0.25, 0.4167, 0.2292, 0.4167, 0.2292, 0.4167, 0.25, 0.4167, 0.25, 0.5, 0.2292, 0.5, 0.25, 0.8333, 0.25, 0.75, 0.25, 0.6667, 0.25, 0.5833, 0.25, 0.5, 0.25, 0.4167, 0.25, 0.3333, 0.25, 0.25, 0.25, 0.1667, 0.25, 0.08333, 0.25, 1.0, 0.25, 0.9167, 0.75, 0.4167, 0.75, 0.5, 0.75, 0.5833, 0.75, 0.6667, 0.75, 0.75, 0.75, 0.8333, 0.75, 0.9167, 0.75, 2.22e-16, 0.75, 0.08333, 0.75, 0.1667, 0.75, 0.25, 0.75, 0.3333, 0.9167, 0.4167, 0.9375, 0.4167, 0.9375, 0.4167, 0.9167, 0.4167, 0.9583, 0.5833, 0.9375, 0.5833, 0.9375, 0.5833, 0.9583, 0.5833, 0.9167, 0.5833, 0.9167, 0.5, 0.9167, 0.5, 0.9167, 0.5833, 0.9583, 0.4167, 0.9583, 0.5, 0.9583, 0.5, 0.9583, 0.4167, 0.9375, 0.5833, 0.9167, 0.5833, 0.9167, 0.5833, 0.9375, 0.5833, 0.9167, 0.4167, 0.9375, 0.4167, 0.9375, 0.4167, 0.9167, 0.4167, 0.9583, 0.4167, 0.9583, 0.5, 0.9583, 0.5, 0.9583, 0.4167, 0.9583, 0.5833, 0.9583, 0.5833, 0.9583, 0.5833, 0.9583, 0.5833, 0.9167, 0.5833, 0.9167, 0.5, 0.9167, 0.5, 0.9167, 0.5833, 0.9583, 0.4167, 0.9583, 0.5, 0.9583, 0.5, 0.9583, 0.4167, 0.9375, 0.5833, 0.9167, 0.5833, 0.9167, 0.5833, 0.9375, 0.5833, 0.9583, 0.5, 0.9583, 0.5833, 0.9583, 0.5833, 0.9583, 0.5, 0.9167, 0.5, 0.9167, 0.4167, 0.9167, 0.4167, 0.9167, 0.5, 0.9375, 0.4167, 0.9583, 0.4167, 0.9583, 0.4167, 0.9375, 0.4167, 0.9583, 0.5, 0.9583, 0.5833, 0.9583, 0.5833, 0.9583, 0.5, 0.9375, 0.5833, 0.9167, 0.5833, 0.9167, 0.5833, 0.9375, 0.5833, 0.9375, 0.5833, 0.9167, 0.5833, 0.9167, 0.5833, 0.9375, 0.5833, 0.9583, 0.5, 0.9583, 0.5833, 0.9583, 0.5833, 0.9583, 0.5, 0.9375, 0.4167, 0.9583, 0.4167, 0.9583, 0.4167, 0.9375, 0.4167, 0.9167, 0.5, 0.9167, 0.4167, 0.9167, 0.4167, 0.9167, 0.5, 0.9583, 0.5833, 0.9375, 0.5833, 0.9375, 0.5833, 0.9583, 0.5833, 0.9167, 0.4167, 0.9375, 0.4167, 0.9375, 0.4167, 0.9167, 0.4167, 0.9167, 0.5, 0.9167, 0.4167, 0.9167, 0.4167, 0.9167, 0.5, 0.9375, 0.4167, 0.9583, 0.4167, 0.9583, 0.4167, 0.9375, 0.4167, 0.9375, 0.4167, 0.9583, 0.4167, 0.9583, 0.4167, 0.9375, 0.4167, 0.9167, 0.5, 0.9167, 0.4167, 0.9167, 0.4167, 0.9167, 0.5, 0.9167, 0.4167, 0.9375, 0.4167, 0.9375, 0.4167, 0.9167, 0.4167, 0.9583, 0.5833, 0.9375, 0.5833, 0.9375, 0.5833, 0.9583, 0.5833, 0.9583, 0.4167, 0.9583, 0.5, 0.9583, 0.5, 0.9583, 0.4167, 0.9167, 0.5833, 0.9167, 0.5, 0.9167, 0.5, 0.9167, 0.5833, 0.9583, 0.5833, 0.9375, 0.5833, 0.9375, 0.5833, 0.9583, 0.5833, 0.9167, 0.4167, 0.9375, 0.4167, 0.9375, 0.4167, 0.9167, 0.4167, 0.9583, 0.5833, 0.9375, 0.5833, 0.9375, 0.5833, 0.9446, 0.5833, 0.952, 0.5833, 0.9583, 0.5833, 0.9167, 0.5833, 0.9167, 0.5, 0.9167, 0.5, 0.9167, 0.5833, 0.9583, 0.4167, 0.9583, 0.5, 0.9583, 0.5, 0.9583, 0.4167, 0.9375, 0.5833, 0.9167, 0.5833, 0.9167, 0.5833, 0.9375, 0.5833, 0.9583, 0.5, 0.9583, 0.5833, 0.9583, 0.5833, 0.9583, 0.5, 0.9375, 0.5833, 0.9167, 0.5833, 0.9167, 0.5833, 0.9375, 0.5833, 0.9583, 0.4167, 0.9583, 0.4167, 0.9583, 0.4167, 0.9583, 0.4167, 0.9167, 0.5833, 0.9167, 0.5, 0.9167, 0.5, 0.9167, 0.5833, 0.9375, 0.5833, 0.9167, 0.5833, 0.9167, 0.5833, 0.9244, 0.5833, 0.9375, 0.5833, 0.9375, 0.4167, 0.9167, 0.4167, 0.9167, 0.4167, 0.9375, 0.4167, 0.9167, 0.4167, 0.9375, 0.4167, 0.9375, 0.4167, 0.9167, 0.4167, 0.9167, 0.5, 0.9167, 0.4167, 0.9167, 0.4167, 0.9167, 0.5, 0.9375, 0.4167, 0.9583, 0.4167, 0.9583, 0.4167, 0.9515, 0.4167, 0.9431, 0.4167, 0.9375, 0.4167, 0.9583, 0.5, 0.9583, 0.5833, 0.9583, 0.5833, 0.9583, 0.5, 0.9375, 0.5, 0.9375, 0.51, 0.9375, 0.5833, 0.9375, 0.5833, 0.9375, 0.5, 0.9167, 0.4167, 0.9375, 0.4167, 0.9375, 0.4167, 0.9167, 0.4167, 0.9375, 0.5833, 0.9244, 0.5833, 0.9244, 0.5833, 0.9375, 0.5833, 0.9375, 0.4167, 0.938, 0.4167, 0.938, 0.4167, 0.9375, 0.4167, 0.9375, 0.4167, 0.9431, 0.4167, 0.944, 0.4167, 0.938, 0.4167, 0.9375, 0.4167, 0.9542, 0.4167, 0.9525, 0.4167, 0.9525, 0.4167, 0.9542, 0.4167, 0.9198, 0.4167, 0.9315, 0.4167, 0.9315, 0.4167, 0.9198, 0.4167, 0.9518, 0.5833, 0.9532, 0.5164, 0.9583, 0.502, 0.9583, 0.5833, 0.9511, 0.5833, 0.9529, 0.5833, 0.9529, 0.5833, 0.9511, 0.5833, 0.9167, 0.4167, 0.9167, 0.5, 0.9199, 0.5111, 0.919, 0.4926, 0.9167, 0.4167, 0.9167, 0.4167, 0.9167, 0.4167, 0.9167, 0.4167, 0.9167, 0.4167, 0.9167, 0.4167, 0.9539, 0.4167, 0.9583, 0.4167, 0.9583, 0.4167, 0.9539, 0.4167, 0.9479, 0.4167, 0.9417, 0.4167, 0.9417, 0.4167, 0.9479, 0.4167, 0.9426, 0.4167, 0.9417, 0.4167, 0.9479, 0.4167, 0.9481, 0.4167, 0.9486, 0.4167, 0.9475, 0.4167, 0.9167, 0.4167, 0.9375, 0.4167, 0.9375, 0.4167, 0.9167, 0.4167, 0.9583, 0.4167, 0.9583, 0.4167, 0.9583, 0.5, 0.9583, 0.5, 0.9583, 0.4167, 0.9583, 0.4167, 0.9583, 0.4167, 0.9167, 0.5833, 0.9167, 0.5833, 0.9167, 0.5833, 0.9167, 0.5833, 0.9583, 0.4167, 0.9583, 0.4167, 0.9583, 0.4167, 0.9583, 0.4167, 0.9167, 0.5833, 0.9167, 0.5, 0.9167, 0.5, 0.9167, 0.5833, 0.9167, 0.4167, 0.9196, 0.4167, 0.9167, 0.4167, 0.9167, 0.4167, 0.9167, 0.4167, 0.9167, 0.4167, 0.9167, 0.4167, 0.9167, 0.4167, 0.9167, 0.4167, 0.9167, 0.5, 0.9167, 0.4167, 0.9167, 0.4167, 0.9167, 0.5, 0.9375, 0.4167, 0.9315, 0.4167, 0.9324, 0.4167, 0.9416, 0.4167, 0.9417, 0.4167, 0.9426, 0.4167, 0.9421, 0.4167, 0.9167, 0.5833, 0.9167, 0.5833, 0.9167, 0.5833, 0.9167, 0.5833, 0.9167, 0.5833, 0.9167, 0.5833, 0.9583, 0.5, 0.9583, 0.5833, 0.9583, 0.5833, 0.9583, 0.5, 0.9583, 0.5, 0.9583, 0.5833, 0.9583, 0.5833, 0.9583, 0.5833, 0.9583, 0.5833, 0.9583, 0.5, 0.9583, 0.4167, 0.9583, 0.4167, 0.9583, 0.4167, 0.9583, 0.4167, 0.9583, 0.5833, 0.9583, 0.5833, 0.9583, 0.5833, 0.9583, 0.5833, 0.9583, 0.4167, 0.9583, 0.5, 0.9583, 0.5, 0.9583, 0.4167, 0.9583, 0.5833, 0.9583, 0.5833, 0.9583, 0.5833, 0.9583, 0.5833, 0.9583, 0.5, 0.9583, 0.4167, 0.9583, 0.4167, 0.9583, 0.5, 0.9583, 0.4167, 0.9583, 0.4167, 0.9583, 0.4167, 0.9583, 0.4167, 0.9583, 0.5833, 0.9583, 0.5, 0.9583, 0.5, 0.9583, 0.5833, 0.9583, 0.4167, 0.9583, 0.4167, 0.9583, 0.4167, 0.9583, 0.4167, 0.9583, 0.4167, 0.9583, 0.5, 0.9583, 0.5833, 0.9583, 0.5833, 0.9583, 0.5, 0.9583, 0.5833, 0.9583, 0.5833, 0.9583, 0.5833, 0.9583, 0.5833, 0.9167, 0.5, 0.9375, 0.5, 0.9375, 0.5833, 0.9167, 0.5833, 0.9167, 0.4167, 0.9375, 0.4167, 0.9375, 0.5, 0.9167, 0.5, 0.9167, 0.5, 0.9167, 0.4167, 0.9167, 0.4167, 0.9167, 0.5, 0.9375, 0.4167, 0.9375, 0.5, 0.9375, 0.5, 0.9375, 0.4167, 0.9375, 0.5833, 0.9167, 0.5833, 0.9167, 0.5833, 0.9375, 0.5833, 0.9167, 0.5833, 0.9167, 0.5, 0.9167, 0.5, 0.9167, 0.5833, 0.944, 0.4167, 0.9416, 0.4167, 0.9416, 0.4167, 0.944, 0.4167, 0.9545, 0.4167, 0.9539, 0.4167, 0.9539, 0.4167, 0.9545, 0.4167, 0.9583, 0.4167, 0.9583, 0.4167, 0.9583, 0.4167, 0.9583, 0.4167, 0.9583, 0.4167, 0.9518, 0.5833, 0.9518, 0.5833, 0.9518, 0.5833, 0.9518, 0.5833, 0.9434, 0.5833, 0.9474, 0.5833, 0.9474, 0.5833, 0.9434, 0.5833, 0.9459, 0.5833, 0.9402, 0.5833, 0.9402, 0.5833, 0.9459, 0.5833, 0.9397, 0.5833, 0.9307, 0.5833, 0.9307, 0.5833, 0.9397, 0.5833, 0.9316, 0.5833, 0.9307, 0.5833, 0.928, 0.5833, 0.9206, 0.5833, 0.921, 0.5833, 0.9244, 0.5833, 0.9251, 0.5833, 0.9167, 0.5833, 0.9203, 0.5833, 0.9203, 0.5833, 0.9167, 0.5833, 0.9583, 0.5833, 0.9583, 0.5833, 0.9583, 0.5833, 0.9583, 0.5833, 0.9475, 0.5833, 0.9468, 0.5833, 0.9525, 0.5833, 0.9529, 0.5833, 0.9511, 0.5833, 0.9475, 0.5833, 0.9461, 0.5833, 0.9424, 0.5833, 0.9424, 0.5833, 0.9475, 0.5833, 0.9167, 0.5833, 0.9206, 0.5833, 0.9206, 0.5833, 0.9167, 0.5833, 0.9167, 0.5833, 0.9167, 0.5833, 0.9167, 0.5833, 0.9167, 0.5833, 0.9583, 0.502, 0.9583, 0.5833, 0.9583, 0.5833, 0.9583, 0.502, 0.9583, 0.4167, 0.9583, 0.4671, 0.9583, 0.502, 0.9583, 0.502, 0.9583, 0.4167, 0.9534, 0.5071, 0.9532, 0.5164, 0.9532, 0.5164, 0.9534, 0.5071, 0.9475, 0.4167, 0.949, 0.5052, 0.9481, 0.5228, 0.9437, 0.5154, 0.9443, 0.4976, 0.9421, 0.4167, 0.9426, 0.4167, 0.9474, 0.5833, 0.9481, 0.5228, 0.949, 0.5052, 0.9532, 0.5164, 0.9518, 0.5833, 0.9474, 0.5833, 0.9434, 0.5833, 0.9434, 0.5833, 0.9474, 0.5833, 0.9421, 0.4167, 0.9443, 0.4976, 0.9443, 0.4976, 0.9421, 0.4167, 0.9375, 0.5833, 0.9375, 0.51, 0.9375, 0.51, 0.9375, 0.5833, 0.9203, 0.5833, 0.9167, 0.5833, 0.9167, 0.5833, 0.9203, 0.5833, 0.9199, 0.5111, 0.9167, 0.5, 0.9167, 0.5, 0.9199, 0.5111, 0.919, 0.4926, 0.9182, 0.5102, 0.9182, 0.5102, 0.919, 0.4926, 0.9182, 0.5102, 0.919, 0.4926, 0.919, 0.4926, 0.9182, 0.5102, 0.9167, 0.4167, 0.9167, 0.4167, 0.9167, 0.4167, 0.9167, 0.4167, 0.9167, 0.5047, 0.9167, 0.5363, 0.9167, 0.5363, 0.9167, 0.5047, 0.9167, 0.5161, 0.9167, 0.5047, 0.9167, 0.4167, 0.9167, 0.4167, 0.9167, 0.5013, 0.9167, 0.5833, 0.9167, 0.5833, 0.9167, 0.5833, 0.9167, 0.5833, 0.9532, 0.5164, 0.9583, 0.502, 0.9583, 0.502, 0.9532, 0.5164, 0.9583, 0.5833, 0.9518, 0.5833, 0.9518, 0.5833, 0.9583, 0.5833, 0.9518, 0.5833, 0.9532, 0.5164, 0.9532, 0.5164, 0.9518, 0.5833, 0.9532, 0.5164, 0.949, 0.5052, 0.9475, 0.4167, 0.9486, 0.4167, 0.9525, 0.4167, 0.9534, 0.5071, 0.9475, 0.4167, 0.9486, 0.4167, 0.9486, 0.4167, 0.9475, 0.4167, 0.949, 0.5052, 0.9475, 0.4167, 0.9475, 0.4167, 0.949, 0.5052, 0.9525, 0.4167, 0.9534, 0.5071, 0.9534, 0.5071, 0.9525, 0.4167, 0.9486, 0.4167, 0.9525, 0.4167, 0.9525, 0.4167, 0.9486, 0.4167, 0.9532, 0.5164, 0.949, 0.5052, 0.949, 0.5052, 0.9532, 0.5164, 0.94, 0.5833, 0.9437, 0.5154, 0.9481, 0.5228, 0.9474, 0.5833, 0.9434, 0.5833, 0.94, 0.5833, 0.9437, 0.5154, 0.9437, 0.5154, 0.94, 0.5833, 0.9434, 0.5833, 0.94, 0.5833, 0.94, 0.5833, 0.9434, 0.5833, 0.9481, 0.5228, 0.9474, 0.5833, 0.9474, 0.5833, 0.9481, 0.5228, 0.9437, 0.5154, 0.9481, 0.5228, 0.9481, 0.5228, 0.9437, 0.5154, 0.9421, 0.4167, 0.9443, 0.4976, 0.9375, 0.51, 0.9375, 0.5, 0.9375, 0.4167, 0.9375, 0.4167, 0.9375, 0.5, 0.9375, 0.4167, 0.9375, 0.4167, 0.9375, 0.5, 0.9443, 0.4976, 0.9375, 0.51, 0.9375, 0.51, 0.9443, 0.4976, 0.9375, 0.4167, 0.9375, 0.4167, 0.9375, 0.4167, 0.9375, 0.4167, 0.9375, 0.4167, 0.9421, 0.4167, 0.9421, 0.4167, 0.9375, 0.4167, 0.9375, 0.51, 0.9375, 0.5, 0.9375, 0.5, 0.9375, 0.51, 0.932, 0.5833, 0.9375, 0.5833, 0.9375, 0.51, 0.9443, 0.4976, 0.9437, 0.5154, 0.94, 0.5833, 0.9375, 0.5833, 0.932, 0.5833, 0.9375, 0.5833, 0.9375, 0.5833, 0.932, 0.5833, 0.9443, 0.4976, 0.9437, 0.5154, 0.9437, 0.5154, 0.9443, 0.4976, 0.9437, 0.5154, 0.94, 0.5833, 0.94, 0.5833, 0.9437, 0.5154, 0.9375, 0.5833, 0.932, 0.5833, 0.932, 0.5833, 0.9375, 0.5833, 0.9375, 0.51, 0.9443, 0.4976, 0.9443, 0.4976, 0.9375, 0.51, 0.94, 0.5833, 0.9375, 0.5833, 0.9375, 0.5833, 0.94, 0.5833, 0.9583, 0.502, 0.9532, 0.5164, 0.9534, 0.5071, 0.9525, 0.4167, 0.9542, 0.4167, 0.9583, 0.4167, 0.9532, 0.5164, 0.9534, 0.5071, 0.9534, 0.5071, 0.9532, 0.5164, 0.9525, 0.4167, 0.9542, 0.4167, 0.9542, 0.4167, 0.9525, 0.4167, 0.9583, 0.502, 0.9532, 0.5164, 0.9532, 0.5164, 0.9583, 0.502, 0.9534, 0.5071, 0.9525, 0.4167, 0.9525, 0.4167, 0.9534, 0.5071, 0.9542, 0.4167, 0.9583, 0.4167, 0.9583, 0.4167, 0.9542, 0.4167, 0.9251, 0.5833, 0.9199, 0.5111, 0.9167, 0.5, 0.9167, 0.5833, 0.9375, 0.5833, 0.932, 0.5833, 0.9316, 0.5833, 0.9375, 0.5833, 0.932, 0.5833, 0.932, 0.5833, 0.9375, 0.5833, 0.9316, 0.5833, 0.9251, 0.5833, 0.9251, 0.5833, 0.9316, 0.5833, 0.9167, 0.5833, 0.9375, 0.5833, 0.9375, 0.5833, 0.9167, 0.5833, 0.9167, 0.5, 0.9167, 0.5833, 0.9167, 0.5833, 0.9167, 0.5, 0.932, 0.5833, 0.9316, 0.5833, 0.9316, 0.5833, 0.932, 0.5833, 0.9251, 0.5833, 0.9199, 0.5111, 0.9199, 0.5111, 0.9251, 0.5833, 0.9203, 0.5833, 0.9182, 0.5102, 0.919, 0.4926, 0.9199, 0.5111, 0.9251, 0.5833, 0.9244, 0.5833, 0.9244, 0.5833, 0.9203, 0.5833, 0.9203, 0.5833, 0.9244, 0.5833, 0.9251, 0.5833, 0.9244, 0.5833, 0.9244, 0.5833, 0.9251, 0.5833, 0.919, 0.4926, 0.9199, 0.5111, 0.9199, 0.5111, 0.919, 0.4926, 0.9203, 0.5833, 0.9182, 0.5102, 0.9182, 0.5102, 0.9203, 0.5833, 0.9199, 0.5111, 0.9251, 0.5833, 0.9251, 0.5833, 0.9199, 0.5111, 0.9167, 0.5013, 0.9178, 0.4911, 0.9182, 0.5102, 0.9203, 0.5833, 0.9167, 0.5833, 0.9167, 0.5161, 0.9178, 0.4911, 0.9182, 0.5102, 0.9182, 0.5102, 0.9178, 0.4911, 0.9182, 0.5102, 0.9203, 0.5833, 0.9203, 0.5833, 0.9182, 0.5102, 0.9167, 0.5161, 0.9167, 0.5013, 0.9167, 0.5013, 0.9167, 0.5161, 0.9167, 0.5833, 0.9167, 0.5161, 0.9167, 0.5161, 0.9167, 0.5833, 0.9167, 0.5013, 0.9178, 0.4911, 0.9178, 0.4911, 0.9167, 0.5013, 0.9167, 0.4167, 0.919, 0.4926, 0.9182, 0.5102, 0.9178, 0.4911, 0.9167, 0.4167, 0.9167, 0.4167, 0.9167, 0.4167, 0.9167, 0.4167, 0.9167, 0.4167, 0.9167, 0.4167, 0.9167, 0.4167, 0.9167, 0.4167, 0.9167, 0.4167, 0.9167, 0.4167, 0.9182, 0.5102, 0.9178, 0.4911, 0.9178, 0.4911, 0.9182, 0.5102, 0.9178, 0.4911, 0.9167, 0.4167, 0.9167, 0.4167, 0.9178, 0.4911, 0.9167, 0.4167, 0.919, 0.4926, 0.919, 0.4926, 0.9167, 0.4167, 0.9167, 0.4167, 0.9178, 0.4911, 0.9167, 0.5013, 0.9167, 0.4167, 0.9167, 0.5013, 0.9167, 0.4167, 0.9167, 0.4167, 0.9167, 0.5013, 0.9167, 0.4167, 0.9178, 0.4911, 0.9178, 0.4911, 0.9167, 0.4167, 0.9178, 0.4911, 0.9167, 0.5013, 0.9167, 0.5013, 0.9178, 0.4911, 0.9542, 0.4167, 0.9538, 0.4167, 0.9539, 0.4167, 0.9583, 0.4167, 0.9583, 0.4167, 0.9583, 0.4167, 0.9583, 0.4167, 0.9583, 0.4167, 0.9583, 0.4167, 0.9542, 0.4167, 0.9538, 0.4167, 0.9538, 0.4167, 0.9542, 0.4167, 0.9538, 0.4167, 0.9539, 0.4167, 0.9539, 0.4167, 0.9538, 0.4167, 0.9583, 0.4167, 0.9542, 0.4167, 0.9542, 0.4167, 0.9583, 0.4167, 0.9539, 0.4167, 0.9545, 0.4167, 0.9583, 0.4167, 0.9583, 0.4167, 0.9545, 0.4167, 0.9583, 0.4167, 0.9583, 0.4167, 0.9545, 0.4167, 0.9583, 0.4167, 0.9539, 0.4167, 0.9539, 0.4167, 0.9583, 0.4167, 0.9539, 0.4167, 0.9545, 0.4167, 0.9545, 0.4167, 0.9539, 0.4167, 0.9479, 0.4167, 0.9486, 0.4167, 0.9545, 0.4167, 0.9539, 0.4167, 0.9538, 0.4167, 0.9481, 0.4167, 0.9481, 0.4167, 0.9479, 0.4167, 0.9479, 0.4167, 0.9481, 0.4167, 0.9479, 0.4167, 0.9486, 0.4167, 0.9486, 0.4167, 0.9479, 0.4167, 0.9486, 0.4167, 0.9508, 0.4167, 0.9545, 0.4167, 0.9545, 0.4167, 0.9486, 0.4167, 0.9538, 0.4167, 0.9481, 0.4167, 0.9481, 0.4167, 0.9538, 0.4167, 0.9539, 0.4167, 0.9538, 0.4167, 0.9538, 0.4167, 0.9539, 0.4167, 0.9486, 0.4167, 0.9481, 0.4167, 0.9538, 0.4167, 0.9542, 0.4167, 0.9525, 0.4167, 0.9525, 0.4167, 0.9486, 0.4167, 0.9486, 0.4167, 0.9525, 0.4167, 0.9538, 0.4167, 0.9542, 0.4167, 0.9542, 0.4167, 0.9538, 0.4167, 0.9481, 0.4167, 0.9538, 0.4167, 0.9538, 0.4167, 0.9481, 0.4167, 0.9486, 0.4167, 0.9481, 0.4167, 0.9481, 0.4167, 0.9486, 0.4167, 0.9416, 0.4167, 0.944, 0.4167, 0.9486, 0.4167, 0.9479, 0.4167, 0.9417, 0.4167, 0.9486, 0.4167, 0.9479, 0.4167, 0.9479, 0.4167, 0.9486, 0.4167, 0.9417, 0.4167, 0.9416, 0.4167, 0.9416, 0.4167, 0.9417, 0.4167, 0.9416, 0.4167, 0.944, 0.4167, 0.944, 0.4167, 0.9416, 0.4167, 0.944, 0.4167, 0.9486, 0.4167, 0.9486, 0.4167, 0.944, 0.4167, 0.9324, 0.4167, 0.938, 0.4167, 0.944, 0.4167, 0.9416, 0.4167, 0.9416, 0.4167, 0.9324, 0.4167, 0.9324, 0.4167, 0.9416, 0.4167, 0.9324, 0.4167, 0.938, 0.4167, 0.938, 0.4167, 0.9324, 0.4167, 0.938, 0.4167, 0.944, 0.4167, 0.944, 0.4167, 0.938, 0.4167, 0.9167, 0.4167, 0.9198, 0.4167, 0.9315, 0.4167, 0.9375, 0.4167, 0.9167, 0.4167, 0.9167, 0.4167, 0.9167, 0.4167, 0.9167, 0.4167, 0.9167, 0.4167, 0.9167, 0.4167, 0.9167, 0.4167, 0.9167, 0.4167, 0.9167, 0.4167, 0.9167, 0.4167, 0.9375, 0.4167, 0.9167, 0.4167, 0.9167, 0.4167, 0.9375, 0.4167, 0.9167, 0.4167, 0.9198, 0.4167, 0.9198, 0.4167, 0.9167, 0.4167, 0.9315, 0.4167, 0.9375, 0.4167, 0.9375, 0.4167, 0.9315, 0.4167, 0.9167, 0.4167, 0.9375, 0.4167, 0.938, 0.4167, 0.9324, 0.4167, 0.9315, 0.4167, 0.9198, 0.4167, 0.9196, 0.4167, 0.9167, 0.4167, 0.9315, 0.4167, 0.9198, 0.4167, 0.9198, 0.4167, 0.9315, 0.4167, 0.9324, 0.4167, 0.9315, 0.4167, 0.9315, 0.4167, 0.9324, 0.4167, 0.938, 0.4167, 0.9324, 0.4167, 0.9324, 0.4167, 0.938, 0.4167, 0.9167, 0.4167, 0.9167, 0.4167, 0.9167, 0.4167, 0.9167, 0.4167, 0.9196, 0.4167, 0.9167, 0.4167, 0.9167, 0.4167, 0.9196, 0.4167, 0.9167, 0.4167, 0.9375, 0.4167, 0.9375, 0.4167, 0.9167, 0.4167, 0.9198, 0.4167, 0.9196, 0.4167, 0.9196, 0.4167, 0.9198, 0.4167, 0.9167, 0.4167, 0.9196, 0.4167, 0.9198, 0.4167, 0.9167, 0.4167, 0.9167, 0.4167, 0.9167, 0.4167, 0.9167, 0.4167, 0.9167, 0.4167, 0.9167, 0.4167, 0.9167, 0.4167, 0.9167, 0.4167, 0.9167, 0.4167, 0.9167, 0.4167, 0.9167, 0.4167, 0.9167, 0.4167, 0.9167, 0.4167, 0.9196, 0.4167, 0.9196, 0.4167, 0.9167, 0.4167, 0.9167, 0.4167, 0.9167, 0.4167, 0.9167, 0.4167, 0.9167, 0.4167, 0.9198, 0.4167, 0.9167, 0.4167, 0.9167, 0.4167, 0.9198, 0.4167, 0.9196, 0.4167, 0.9198, 0.4167, 0.9198, 0.4167, 0.9196, 0.4167, 0.9167, 0.4167, 0.9167, 0.5047, 0.9167, 0.5363, 0.9167, 0.5, 0.9167, 0.4167, 0.9167, 0.4167, 0.9167, 0.4167, 0.9167, 0.4167, 0.9167, 0.4167, 0.9167, 0.4167, 0.9167, 0.4167, 0.9167, 0.5363, 0.9167, 0.5, 0.9167, 0.5, 0.9167, 0.5363, 0.9167, 0.4167, 0.9167, 0.5047, 0.9167, 0.5047, 0.9167, 0.4167, 0.9167, 0.5, 0.9167, 0.4167, 0.9167, 0.4167, 0.9167, 0.5, 0.9167, 0.4167, 0.9167, 0.4167, 0.9167, 0.4167, 0.9167, 0.4167, 0.9167, 0.4167, 0.9167, 0.4167, 0.9167, 0.4167, 0.9167, 0.4167, 0.9167, 0.5833, 0.9167, 0.5833, 0.9167, 0.5833, 0.9167, 0.5047, 0.9167, 0.5161, 0.9167, 0.5047, 0.9167, 0.5161, 0.9167, 0.5161, 0.9167, 0.5047, 0.9167, 0.5833, 0.9167, 0.5833, 0.9167, 0.5833, 0.9167, 0.5833, 0.9167, 0.5161, 0.9167, 0.5833, 0.9167, 0.5833, 0.9167, 0.5161, 0.9167, 0.5833, 0.9167, 0.5047, 0.9167, 0.5047, 0.9167, 0.5833, 0.9167, 0.5363, 0.9167, 0.5047, 0.9167, 0.5833, 0.9167, 0.5833, 0.9167, 0.5833, 0.9167, 0.5833, 0.9167, 0.5363, 0.9167, 0.5363, 0.9167, 0.5833, 0.9167, 0.5363, 0.9167, 0.5047, 0.9167, 0.5047, 0.9167, 0.5363, 0.9167, 0.5833, 0.9167, 0.5833, 0.9167, 0.5833, 0.9167, 0.5833, 0.9167, 0.5047, 0.9167, 0.5833, 0.9167, 0.5833, 0.9167, 0.5047, 0.9206, 0.5833, 0.9167, 0.5833, 0.9167, 0.5833, 0.9167, 0.5833, 0.9167, 0.5833, 0.921, 0.5833, 0.921, 0.5833, 0.9206, 0.5833, 0.9206, 0.5833, 0.921, 0.5833, 0.9206, 0.5833, 0.9167, 0.5833, 0.9167, 0.5833, 0.9206, 0.5833, 0.9167, 0.5833, 0.921, 0.5833, 0.921, 0.5833, 0.9167, 0.5833, 0.9167, 0.5833, 0.9167, 0.5833, 0.9167, 0.5833, 0.9167, 0.5833, 0.9167, 0.5833, 0.9167, 0.5833, 0.9167, 0.5833, 0.9167, 0.5833, 0.9167, 0.5833, 0.9244, 0.5833, 0.921, 0.5833, 0.9167, 0.5833, 0.9167, 0.5833, 0.9203, 0.5833, 0.9203, 0.5833, 0.9244, 0.5833, 0.9244, 0.5833, 0.9203, 0.5833, 0.921, 0.5833, 0.9167, 0.5833, 0.9167, 0.5833, 0.921, 0.5833, 0.9244, 0.5833, 0.921, 0.5833, 0.921, 0.5833, 0.9244, 0.5833, 0.9167, 0.5833, 0.9167, 0.5833, 0.9167, 0.5833, 0.9167, 0.5833, 0.928, 0.5833, 0.9244, 0.5833, 0.9167, 0.5833, 0.9167, 0.5833, 0.9206, 0.5833, 0.928, 0.5833, 0.9244, 0.5833, 0.9244, 0.5833, 0.928, 0.5833, 0.9206, 0.5833, 0.928, 0.5833, 0.928, 0.5833, 0.9206, 0.5833, 0.9167, 0.5833, 0.9167, 0.5833, 0.9167, 0.5833, 0.9167, 0.5833, 0.9244, 0.5833, 0.9167, 0.5833, 0.9167, 0.5833, 0.9244, 0.5833, 0.9375, 0.5833, 0.9397, 0.5833, 0.9307, 0.5833, 0.9316, 0.5833, 0.932, 0.5833, 0.932, 0.5833, 0.9375, 0.5833, 0.9375, 0.5833, 0.932, 0.5833, 0.9316, 0.5833, 0.932, 0.5833, 0.932, 0.5833, 0.9316, 0.5833, 0.9307, 0.5833, 0.9316, 0.5833, 0.9316, 0.5833, 0.9307, 0.5833, 0.9375, 0.5833, 0.9397, 0.5833, 0.9397, 0.5833, 0.9375, 0.5833, 0.9375, 0.5833, 0.9244, 0.5833, 0.928, 0.5833, 0.9307, 0.5833, 0.9397, 0.5833, 0.9402, 0.5833, 0.9424, 0.5833, 0.9244, 0.5833, 0.928, 0.5833, 0.928, 0.5833, 0.9244, 0.5833, 0.9402, 0.5833, 0.9424, 0.5833, 0.9424, 0.5833, 0.9402, 0.5833, 0.9307, 0.5833, 0.9397, 0.5833, 0.9397, 0.5833, 0.9307, 0.5833, 0.9397, 0.5833, 0.9402, 0.5833, 0.9402, 0.5833, 0.9397, 0.5833, 0.9424, 0.5833, 0.9375, 0.5833, 0.9375, 0.5833, 0.9424, 0.5833, 0.928, 0.5833, 0.9307, 0.5833, 0.9307, 0.5833, 0.928, 0.5833, 0.9424, 0.5833, 0.9402, 0.5833, 0.9459, 0.5833, 0.9468, 0.5833, 0.9475, 0.5833, 0.9402, 0.5833, 0.9459, 0.5833, 0.9459, 0.5833, 0.9402, 0.5833, 0.9424, 0.5833, 0.9402, 0.5833, 0.9402, 0.5833, 0.9424, 0.5833, 0.9468, 0.5833, 0.9475, 0.5833, 0.9475, 0.5833, 0.9468, 0.5833, 0.9459, 0.5833, 0.9468, 0.5833, 0.9468, 0.5833, 0.9459, 0.5833, 0.9434, 0.5833, 0.9459, 0.5833, 0.9402, 0.5833, 0.9397, 0.5833, 0.9375, 0.5833, 0.94, 0.5833, 0.94, 0.5833, 0.9434, 0.5833, 0.9434, 0.5833, 0.94, 0.5833, 0.9397, 0.5833, 0.9375, 0.5833, 0.9375, 0.5833, 0.9397, 0.5833, 0.9402, 0.5833, 0.9397, 0.5833, 0.9397, 0.5833, 0.9402, 0.5833, 0.9375, 0.5833, 0.94, 0.5833, 0.94, 0.5833, 0.9375, 0.5833, 0.9434, 0.5833, 0.9459, 0.5833, 0.9459, 0.5833, 0.9434, 0.5833, 0.9518, 0.5833, 0.9518, 0.5833, 0.9525, 0.5833, 0.9468, 0.5833, 0.9459, 0.5833, 0.9434, 0.5833, 0.9474, 0.5833, 0.9518, 0.5833, 0.9518, 0.5833, 0.9518, 0.5833, 0.9518, 0.5833, 0.9525, 0.5833, 0.9468, 0.5833, 0.9468, 0.5833, 0.9525, 0.5833, 0.9474, 0.5833, 0.9518, 0.5833, 0.9518, 0.5833, 0.9474, 0.5833, 0.9518, 0.5833, 0.9525, 0.5833, 0.9525, 0.5833, 0.9518, 0.5833, 0.9468, 0.5833, 0.9459, 0.5833, 0.9459, 0.5833, 0.9468, 0.5833, 0.9459, 0.5833, 0.9434, 0.5833, 0.9434, 0.5833, 0.9459, 0.5833, 0.9583, 0.5833, 0.9518, 0.5833, 0.9518, 0.5833, 0.9583, 0.5833, 0.9583, 0.5833, 0.9518, 0.5833, 0.9518, 0.5833, 0.9583, 0.5833, 0.9518, 0.5833, 0.9583, 0.5833, 0.9583, 0.5833, 0.9518, 0.5833, 0.9583, 0.5833, 0.9583, 0.5833, 0.9583, 0.5833, 0.9583, 0.5833, 0.9583, 0.5833, 0.9529, 0.5833, 0.9525, 0.5833, 0.9518, 0.5833, 0.9583, 0.5833, 0.9583, 0.5833, 0.9518, 0.5833, 0.9583, 0.5833, 0.9583, 0.5833, 0.9518, 0.5833, 0.9529, 0.5833, 0.9525, 0.5833, 0.9525, 0.5833, 0.9529, 0.5833, 0.9583, 0.5833, 0.9529, 0.5833, 0.9529, 0.5833, 0.9583, 0.5833, 0.9525, 0.5833, 0.9518, 0.5833, 0.9518, 0.5833, 0.9525, 0.5833, 0.9583, 0.4167, 0.9583, 0.4167, 0.9583, 0.4167, 0.9583, 0.4167, 0.9583, 0.4671, 0.9583, 0.4167, 0.9583, 0.4167, 0.9583, 0.4167, 0.9583, 0.4167, 0.9583, 0.4167, 0.9583, 0.4167, 0.9583, 0.4671, 0.9583, 0.4167, 0.9583, 0.4167, 0.9583, 0.5, 0.9583, 0.5833, 0.9583, 0.5833, 0.9583, 0.5833, 0.9583, 0.5833, 0.9583, 0.502, 0.9583, 0.5833, 0.9583, 0.5833, 0.9583, 0.5833, 0.9583, 0.5833, 0.9583, 0.4167, 0.9583, 0.4167, 0.9583, 0.4167, 0.9583, 0.4167, 0.9583, 0.4167, 0.9583, 0.4167, 0.9583, 0.4167, 0.9583, 0.4167, 0.9583, 0.4167, 0.9583, 0.4167, 0.9583, 0.4167, 0.9583, 0.4167, 0.9583, 0.4167, 0.9583, 0.4167, 0.9583, 0.4167, 0.9583, 0.4167, 0.9583, 0.4167, 0.9583, 0.4671, 0.9583, 0.4671, 0.9583, 0.4167, 0.9583, 0.4671, 0.9583, 0.4167, 0.9583, 0.4167, 0.9583, 0.4671, 0.9583, 0.5, 0.9583, 0.5833, 0.9583, 0.5833, 0.9583, 0.5, 0.9583, 0.5833, 0.9583, 0.5833, 0.9583, 0.5833, 0.9583, 0.5833, 0.9583, 0.5, 0.9583, 0.5, 0.9583, 0.5, 0.9583, 0.5, 0.9583, 0.5833, 0.9583, 0.5, 0.9583, 0.5, 0.9583, 0.5833, 0.9583, 0.5833, 0.9583, 0.5833, 0.9583, 0.5833, 0.9583, 0.5833, 0.9583, 0.5833, 0.9583, 0.5833, 0.9583, 0.5833, 0.9583, 0.5833, 0.9583, 0.5833, 0.9583, 0.5833, 0.9583, 0.5833, 0.9583, 0.5833, 0.9583, 0.5833, 0.9583, 0.5833, 0.9583, 0.5833, 0.9583, 0.5833, 0.9583, 0.5833, 0.9583, 0.5833, 0.9583, 0.5833, 0.9583, 0.5833, 0.9583, 0.5833, 0.9583, 0.5833, 0.9583, 0.5833, 0.9583, 0.5833, 0.9583, 0.5833, 0.9583, 0.5833, 0.9583, 0.5833, 0.9583, 0.5833, 0.9583, 0.5833, 0.9583, 0.5833, 0.9583, 0.5833, 0.9583, 0.5833, 0.952, 0.5833, 0.9511, 0.5833, 0.9529, 0.5833, 0.9583, 0.5833, 0.9515, 0.4167, 0.9583, 0.4167, 0.9583, 0.4167, 0.9515, 0.4167, 0.944, 0.4167, 0.9431, 0.4167, 0.9431, 0.4167, 0.944, 0.4167, 0.9511, 0.5833, 0.952, 0.5833, 0.9446, 0.5833, 0.9461, 0.5833, 0.9475, 0.5833, 0.9461, 0.5833, 0.9446, 0.5833, 0.9446, 0.5833, 0.9461, 0.5833, 0.9583, 0.5833, 0.952, 0.5833, 0.952, 0.5833, 0.9583, 0.5833, 0.952, 0.5833, 0.9511, 0.5833, 0.9511, 0.5833, 0.952, 0.5833, 0.9529, 0.5833, 0.9583, 0.5833, 0.9583, 0.5833, 0.9529, 0.5833, 0.9583, 0.5833, 0.9583, 0.5833, 0.9583, 0.5833, 0.9583, 0.5833, 0.9461, 0.5833, 0.9446, 0.5833, 0.9375, 0.5833, 0.9375, 0.5833, 0.9424, 0.5833, 0.9375, 0.5833, 0.9424, 0.5833, 0.9424, 0.5833, 0.9375, 0.5833, 0.9446, 0.5833, 0.9375, 0.5833, 0.9375, 0.5833, 0.9446, 0.5833, 0.9375, 0.5833, 0.9375, 0.5833, 0.9375, 0.5833, 0.9375, 0.5833, 0.9424, 0.5833, 0.9461, 0.5833, 0.9461, 0.5833, 0.9424, 0.5833, 0.944, 0.4167, 0.9431, 0.4167, 0.9515, 0.4167, 0.9508, 0.4167, 0.9486, 0.4167, 0.9515, 0.4167, 0.9508, 0.4167, 0.9508, 0.4167, 0.9515, 0.4167, 0.9431, 0.4167, 0.9515, 0.4167, 0.9515, 0.4167, 0.9431, 0.4167, 0.9486, 0.4167, 0.944, 0.4167, 0.944, 0.4167, 0.9486, 0.4167, 0.9508, 0.4167, 0.9486, 0.4167, 0.9486, 0.4167, 0.9508, 0.4167, 0.9508, 0.4167, 0.9515, 0.4167, 0.9583, 0.4167, 0.9583, 0.4167, 0.9545, 0.4167, 0.9583, 0.4167, 0.9545, 0.4167, 0.9545, 0.4167, 0.9583, 0.4167, 0.9583, 0.4167, 0.9583, 0.4167, 0.9583, 0.4167, 0.9583, 0.4167, 0.9508, 0.4167, 0.9515, 0.4167, 0.9515, 0.4167, 0.9508, 0.4167, 0.9545, 0.4167, 0.9508, 0.4167, 0.9508, 0.4167, 0.9545, 0.4167, 0.9167, 0.5833, 0.9167, 0.5833, 0.9167, 0.5833, 0.9167, 0.5833, 0.9167, 0.5833, 0.9167, 0.5833, 0.9167, 0.5833, 0.9167, 0.5833, 0.9167, 0.5833, 0.9167, 0.5833, 0.9167, 0.5833, 0.9167, 0.5833, 0.9167, 0.5, 0.9167, 0.4167, 0.9167, 0.4167, 0.9167, 0.5, 0.9167, 0.4167, 0.9167, 0.4167, 0.9167, 0.4167, 0.9167, 0.4167, 0.9167, 0.4167, 0.9167, 0.4167, 0.9167, 0.4167, 0.9167, 0.4167, 0.9167, 0.4167, 0.9167, 0.5833, 0.9167, 0.5833, 0.9167, 0.5833, 0.9167, 0.5833, 0.9167, 0.5833, 0.9167, 0.5833, 0.9167, 0.5833, 0.9167, 0.5833, 0.9167, 0.5833, 0.9167, 0.5833, 0.9167, 0.5833, 0.9167, 0.5833, 0.9167, 0.5833, 0.9167, 0.5, 0.9167, 0.5, 0.9167, 0.5, 0.9167, 0.5363, 0.9167, 0.5833, 0.9167, 0.5833, 0.9167, 0.5363, 0.9167, 0.5833, 0.9167, 0.5833, 0.9167, 0.5363, 0.9167, 0.5, 0.9167, 0.5, 0.9167, 0.5, 0.9167, 0.5, 0.9167, 0.5, 0.9167, 0.5363, 0.9167, 0.5363, 0.9167, 0.5, 0.9167, 0.5, 0.9167, 0.5, 0.9167, 0.5, 0.9167, 0.5, 0.9167, 0.5833, 0.9167, 0.5833, 0.9167, 0.5833, 0.9167, 0.5833, 0.9167, 0.5833, 0.9167, 0.5, 0.9167, 0.5, 0.9167, 0.5833, 0.9167, 0.5833, 0.9167, 0.5, 0.9167, 0.5, 0.9167, 0.5, 0.9167, 0.5833, 0.9167, 0.5, 0.9167, 0.5, 0.9167, 0.5, 0.9167, 0.5, 0.9167, 0.5, 0.9167, 0.5, 0.9167, 0.5, 0.9167, 0.5, 0.9167, 0.5833, 0.9167, 0.5833, 0.9167, 0.5833, 0.9167, 0.5833, 0.9167, 0.5, 0.9167, 0.5833, 0.9167, 0.5833, 0.9167, 0.5, 0.9167, 0.5, 0.9167, 0.4167, 0.9167, 0.4167, 0.9167, 0.4167, 0.9167, 0.5, 0.9167, 0.5, 0.9167, 0.4167, 0.9167, 0.5, 0.9167, 0.5, 0.9167, 0.4167, 0.9167, 0.5, 0.9167, 0.5, 0.9167, 0.5, 0.9167, 0.5, 0.9167, 0.5, 0.9167, 0.5, 0.9167, 0.5, 0.9167, 0.5, 0.9167, 0.4167, 0.9167, 0.4167, 0.9167, 0.4167, 0.9167, 0.4167, 0.9167, 0.5, 0.9167, 0.4167, 0.9167, 0.4167, 0.9167, 0.5, 0.9167, 0.4167, 0.9167, 0.4167, 0.9167, 0.4167, 0.9167, 0.4167, 0.9167, 0.4167, 0.9167, 0.4167, 0.9167, 0.4167, 0.9167, 0.4167, 0.9167, 0.4167, 0.9167, 0.4167, 0.9167, 0.4167, 0.9167, 0.4167, 0.9167, 0.4167, 0.9167, 0.4167, 0.9167, 0.4167, 0.9167, 0.4167, 0.9167, 0.4167, 0.9167, 0.4167, 0.9167, 0.4167, 0.9167, 0.4167, 0.9167, 0.4167, 0.9167, 0.4167, 0.9167, 0.4167, 0.9167, 0.4167, 0.9167, 0.4167, 0.9167, 0.4167, 0.9583, 0.5, 0.9583, 0.5833, 0.9583, 0.5833, 0.9583, 0.5, 0.9583, 0.5833, 0.9583, 0.5, 0.9583, 0.5, 0.9583, 0.5833, 0.9583, 0.5, 0.9583, 0.5833, 0.9583, 0.5833, 0.9583, 0.5, 0.9583, 0.5, 0.9583, 0.5, 0.9583, 0.5, 0.9583, 0.5, 0.9375, 0.4167, 0.9583, 0.4167, 0.9583, 0.4167, 0.9375, 0.4167, 0.9375, 0.4167, 0.9583, 0.4167, 0.9583, 0.4167, 0.9375, 0.4167, 0.9375, 0.4167, 0.9375, 0.4167, 0.9375, 0.4167, 0.9375, 0.4167, 0.9583, 0.4167, 0.9375, 0.4167, 0.9375, 0.4167, 0.9583, 0.4167, 0.9167, 0.5833, 0.9167, 0.5, 0.9167, 0.5, 0.9167, 0.5833, 0.9167, 0.5833, 0.9167, 0.5, 0.9167, 0.5, 0.9167, 0.5833, 0.9167, 0.5, 0.9167, 0.5833, 0.9167, 0.5833, 0.9167, 0.5, 0.9167, 0.5, 0.9167, 0.5, 0.9167, 0.5, 0.9167, 0.5, 0.9167, 0.5, 0.9167, 0.4167, 0.9167, 0.4167, 0.9167, 0.5, 0.9167, 0.4167, 0.9167, 0.5, 0.9167, 0.5, 0.9167, 0.4167, 0.9167, 0.5, 0.9167, 0.5, 0.9167, 0.5, 0.9167, 0.5, 0.9167, 0.4167, 0.9167, 0.4167, 0.9167, 0.4167, 0.9167, 0.4167, 0.9583, 0.4167, 0.9583, 0.5, 0.9583, 0.5, 0.9583, 0.4167, 0.9583, 0.5, 0.9583, 0.4167, 0.9583, 0.4167, 0.9583, 0.5, 0.9583, 0.5, 0.9583, 0.5, 0.9583, 0.5, 0.9583, 0.5, 0.9583, 0.4167, 0.9583, 0.5, 0.9583, 0.5, 0.9583, 0.4167, 0.9167, 0.4167, 0.9375, 0.4167, 0.9375, 0.4167, 0.9167, 0.4167, 0.9375, 0.4167, 0.9375, 0.4167, 0.9375, 0.4167, 0.9375, 0.4167, 0.9375, 0.4167, 0.9167, 0.4167, 0.9167, 0.4167, 0.9375, 0.4167, 0.9167, 0.4167, 0.9167, 0.4167, 0.9167, 0.4167, 0.9167, 0.4167])
me_torus.materials.append(mat_material_001)
me_torus.materials.append(mat_material_002)
me_torus.materials.append(mat_material_003)
me_torus.materials.append(mat_material_004)
me_torus.use_remesh_fix_poles = True
me_torus.use_remesh_preserve_attributes = False
me_torus.use_mirror_vertex_groups = False
me_torus.update()

# ---- objects
ob_torus = bpy.data.objects.new('Torus', me_torus)

# ---- transforms, parenting, visibility, modifiers, constraints
ob_torus.location = (0.0, 0.0, 0.0)
ob_torus.lineart.crease_threshold = 0.0

# ---- collection membership
col_collection.objects.link(ob_torus)

# ---- scene / render settings (as saved in the file)
scene.frame_start = 1; scene.frame_end = 250; scene.frame_set(1)
scene.render.engine = 'BLENDER_EEVEE_NEXT'
scene.cycles.use_denoising = False
scene.cycles.samples = 128
scene.cycles.sampling_pattern = 'TABULATED_SOBOL'
scene.cycles.use_adaptive_sampling = False
scene.cycles.use_light_tree = False
scene.view_settings.view_transform = 'Filmic'
bpy.context.view_layer.update()

# ---- added for rendering (the .blend has no active camera and no usable light): camera, sun
cam_auto = bpy.data.cameras.new('AutoCamera')
cam_auto.lens = 50.0
cam_auto.sensor_width = 36.0
cam_auto.clip_end = 1000.0
ob_auto_camera = bpy.data.objects.new('AutoCamera', cam_auto)
scene.collection.objects.link(ob_auto_camera)
ob_auto_camera.location = (1.81357, -2.35817, 2.20156)
ob_auto_camera.rotation_euler = (1.09748, -7.21219e-08, 0.694738)
scene.camera = ob_auto_camera
light_auto_sun = bpy.data.lights.new('AutoSun', 'SUN')
light_auto_sun.energy = 3.0
light_auto_sun.angle = 0.0523599
ob_auto_sun = bpy.data.objects.new('AutoSun', light_auto_sun)
scene.collection.objects.link(ob_auto_sun)
ob_auto_sun.rotation_euler = (0.872665, 0.174533, 0.523599)
bpy.context.view_layer.update()
